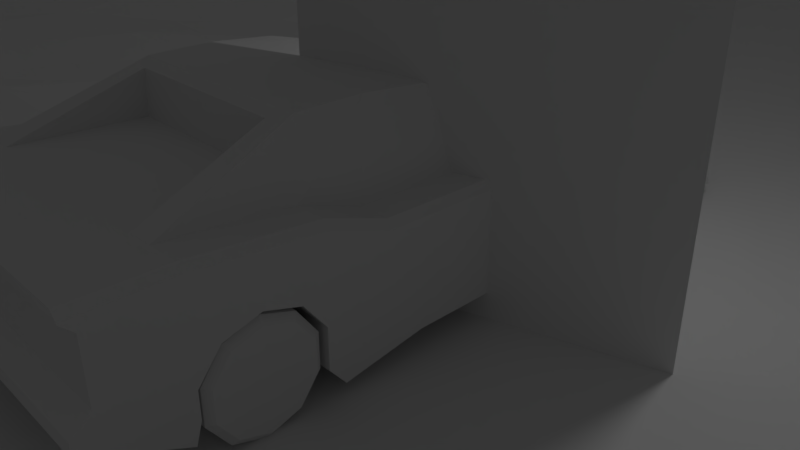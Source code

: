 # Source: CarTstrs.blend  (saved by Blender 2.79.0; exported with 4.5.12 LTS)
import bpy
from mathutils import Matrix  # noqa: F401  (used for matrix-valued properties, if any)

bpy.ops.wm.read_factory_settings(use_empty=True)
scene = bpy.context.scene
scene.name = 'Scene'

# ---- collections
col_collection_1 = bpy.data.collections.new('Collection 1'); scene.collection.children.link(col_collection_1)
col_collection_10 = bpy.data.collections.new('Collection 10'); scene.collection.children.link(col_collection_10)

# ---- materials (node trees are filled in below, after node groups)
mat_mat_cartstrs = bpy.data.materials.new('mat_CarTstrs')
mat_mat_cartstrs.alpha_threshold = 0.0
mat_mat_cartstrs.use_transparent_shadow = False
mat_mat_cartstrs.roughness = 0.5
mat_mat_cartstrs.line_color = (0.0, 0.0, 0.0, 1.0)
mat_mat_envir = bpy.data.materials.new('mat_Envir')
mat_mat_envir.alpha_threshold = 0.0
mat_mat_envir.use_transparent_shadow = False
mat_mat_envir.roughness = 0.5

# ---- material node trees

# ---- world
world_world = bpy.data.worlds.new('World'); scene.world = world_world
world_world.color = (0.05088, 0.05088, 0.05088)
world_world.use_sun_shadow = False
world_world.sun_shadow_jitter_overblur = 0.0
world_world.cycles.sampling_method = 'MANUAL'

# ---- cameras
cam_camera = bpy.data.cameras.new('Camera')
cam_camera.clip_end = 100.0
cam_camera.lens = 35.0
cam_camera.sensor_width = 32.0
cam_camera.sensor_height = 18.0
cam_camera.ortho_scale = 7.314
cam_camera.dof.focus_distance = 0.0
cam_camera.dof.aperture_fstop = 128.0

# ---- lights
light_lamp = bpy.data.lights.new('Lamp', 'POINT')
light_lamp.transmission_factor = 0.0
light_lamp.cutoff_distance = 30.0
light_lamp.energy = 100.0
light_lamp.shadow_buffer_clip_start = 1.001
light_lamp.shadow_soft_size = 0.1
light_lamp.shadow_maximum_resolution = 0.006
light_lamp.use_absolute_resolution = True

# ---- meshes
me_cube = bpy.data.meshes.new('Cube')
me_cube.from_pydata([(2.078, 2.497, -0.3459), (1.621, -2.327, -0.6852), (1.621, -1.496, 0.1265), (1.621, -2.248, 0.3751), (1.621, 1.384, -0.6852), (1.621, 1.647, -0.3459), (1.621, -3.015, -0.2164), (1.621, -2.59, -0.3459), (2.078, 2.072, -0.2164), (2.078, 1.647, -0.3459), (2.078, 1.384, -0.6852), (2.078, 1.384, -1.104), (2.078, 2.76, -1.104), (2.078, 2.76, -0.6852), (2.078, 2.96, -1.341), (2.078, -3.776, -1.238), (2.078, 1.25, -1.311), (2.078, 0.5832, -1.226), (2.078, -1.096, -1.244), (2.078, -2.127, -1.414), (2.078, -3.703, -0.9953), (2.078, -3.703, -0.6852), (2.078, -3.441, -0.3459), (2.078, -3.015, -0.2164), (2.078, -2.59, -0.3459), (2.078, -2.327, -0.6852), (2.078, -2.327, -1.171), (2.078, -4.292, -0.9953), (2.078, -4.661, -0.9832), (2.078, -4.807, -0.7588), (2.078, -4.801, -0.6012), (2.078, -4.589, -0.4011), (2.078, -4.589, 0.2781), (2.078, -4.716, 0.3993), (2.078, 4.628, -0.4799), (2.078, 4.634, -1.147), (2.078, 4.737, -1.359), (2.078, -1.642, -1.013), (2.078, -1.042, -1.037), (2.078, 0.5954, -1.043), (2.078, 1.117, -0.7343), (2.078, 3.791, -0.4875), (2.078, 3.837, -1.129), (2.078, 4.631, -0.8147), (2.078, 3.814, -0.8125), (1.621, 1.384, -1.104), (1.621, 0.3108, 0.1083), (1.621, -3.703, -0.6852), (1.621, -3.703, -0.9953), (1.621, 2.76, -1.104), (1.621, 2.76, -0.6852), (1.621, 1.358, 0.2511), (1.621, -1.096, -1.244), (1.621, -2.127, -1.414), (1.621, 2.497, -0.3459), (1.621, 2.288, 0.175), (1.621, -3.776, -1.238), (1.621, -4.292, -0.9953), (1.621, 2.96, -1.341), (1.621, 3.664, -0.06757), (1.621, -4.661, -0.9832), (1.621, 1.25, -1.311), (1.621, 4.495, -0.3526), (1.621, -4.807, -0.7588), (1.621, 0.5832, -1.226), (1.621, 4.628, -0.4799), (1.621, -4.801, -0.6012), (1.621, -2.327, -1.171), (1.621, -4.589, -0.4011), (1.621, 4.631, -0.8147), (1.621, -4.589, 0.2781), (1.621, -3.441, -0.3459), (1.621, 4.634, -1.147), (1.621, 4.737, -1.359), (1.621, -4.716, 0.3993), (1.621, -4.716, 0.5024), (1.621, 2.072, -0.2164), (1.621, -3.728, 0.5024), (1.323, -2.026, 1.13), (1.323, -1.195, 1.133), (1.323, -0.3727, 1.058), (1.109, -2.198, 1.066), (1.17, -2.198, 0.5027), (1.3, -3.728, 0.5024), (1.907, 4.528, -0.8147), (1.573, 4.528, -0.8147), (1.907, 4.53, -1.147), (1.573, 4.53, -1.147), (0.8103, 0.5832, -1.226), (0.8103, 2.96, -1.341), (0.8103, -3.776, -1.238), (0.8103, -1.096, -1.244), (0.8103, 2.76, -1.104), (0.8103, -3.703, -0.6852), (0.8103, -2.327, -0.6852), (0.8103, 1.647, -0.3459), (0.8103, -2.59, -0.3459), (0.8103, -3.015, -0.2164), (0.8103, 1.384, -0.6852), (0.8103, 1.384, -1.104), (0.8103, -3.703, -0.9953), (0.8103, 2.76, -0.6852), (0.8103, 1.717, 0.2511), (0.8103, -2.127, -1.414), (0.8103, 2.497, -0.3459), (0.8103, 2.288, 0.175), (0.8103, -4.292, -0.9953), (0.8103, 3.664, -0.06757), (0.8103, -4.661, -0.9832), (0.8103, 1.25, -1.311), (0.8103, 4.495, -0.3526), (0.8103, -4.807, -0.7588), (0.8103, 4.628, -0.4799), (0.8103, -4.801, -0.6012), (0.8103, -2.327, -1.171), (0.8103, -4.589, -0.4011), (0.8103, 4.631, -0.8147), (0.8103, -4.589, 0.2781), (0.8103, 4.737, -1.359), (0.8103, -4.716, 0.3993), (0.8103, -4.716, 0.5024), (0.8103, 2.072, -0.2164), (0.65, -3.728, 0.5024), (0.8103, -3.441, -0.3459), (0.8103, 4.634, -1.147), (0.6613, -2.026, 1.13), (0.6613, -1.195, 1.133), (0.6613, -0.01392, 1.058), (0.5543, -2.198, 1.066), (0.5848, -2.198, 0.5027), (0.7865, 4.528, -0.8147), (0.7865, 4.53, -1.147), (2.078, -4.716, 0.4157), (1.991, -4.716, 0.5024), (2.078, -3.731, 0.4157), (1.991, -3.728, 0.5024), (2.078, -2.288, 0.2915), (1.991, -2.248, 0.3751), (2.078, -1.527, 0.04007), (1.991, -1.496, 0.1265), (2.078, 0.3323, 0.02135), (1.991, 0.3108, 0.1083), (2.078, 1.371, 0.163), (1.991, 1.358, 0.2511), (2.078, 2.242, 0.09174), (1.991, 2.288, 0.175), (2.078, 3.662, -0.1585), (1.991, 3.664, -0.06757), (1.991, 4.495, -0.3526), (2.078, 4.628, -0.4799), (-0.8103, 2.072, -1.104), (0.0, 1.384, -1.104), (0.0, 2.76, -1.104), (0.0, 2.072, -1.104), (0.0, 2.96, -1.341), (0.0, -3.776, -1.238), (0.0, 1.25, -1.311), (0.0, 0.5832, -1.226), (0.0, -1.096, -1.244), (0.0, -2.127, -1.414), (0.0, -3.703, -0.9953), (-0.8103, -3.015, -1.083), (-0.8103, -3.015, -0.6852), (0.0, -3.015, -1.083), (0.0, -2.327, -1.171), (0.0, -4.292, -0.9953), (0.0, -4.661, -0.9832), (0.0, -4.807, -0.7588), (0.0, -4.801, -0.6012), (0.0, -4.589, -0.4011), (0.0, -4.589, 0.2781), (0.0, -4.716, 0.3993), (0.0, -4.716, 0.5024), (0.0, -3.728, 0.5024), (0.0, 1.717, 0.2511), (0.0, 2.288, 0.175), (0.0, 3.664, -0.06757), (0.0, 4.495, -0.3526), (0.0, 4.628, -0.4799), (-2.078, 2.497, -0.3459), (0.0, 4.634, -1.147), (0.0, 4.737, -1.359), (-1.621, -2.327, -0.6852), (-1.621, -1.496, 0.1265), (-1.621, -2.248, 0.3751), (-1.621, 1.384, -0.6852), (-1.621, 1.647, -0.3459), (-1.621, -3.015, -0.2164), (0.0, 4.631, -0.8147), (-1.621, -2.59, -0.3459), (-2.078, 2.072, -0.2164), (-2.078, 1.647, -0.3459), (-2.078, 1.384, -0.6852), (-2.078, 1.384, -1.104), (-2.078, 2.76, -1.104), (-2.078, 2.76, -0.6852), (-2.078, 2.96, -1.341), (-2.078, -3.776, -1.238), (-2.078, 1.25, -1.311), (-2.078, 0.5832, -1.226), (-2.078, -1.096, -1.244), (-2.078, -2.127, -1.414), (-2.078, -3.703, -0.9953), (-2.078, -3.703, -0.6852), (-2.078, -3.441, -0.3459), (-2.078, -3.015, -0.2164), (-2.078, -2.59, -0.3459), (-2.078, -2.327, -0.6852), (-2.078, -2.327, -1.171), (-2.078, -4.292, -0.9953), (-2.078, -4.661, -0.9832), (-2.078, -4.807, -0.7588), (-2.078, -4.801, -0.6012), (-2.078, -4.589, -0.4011), (-2.078, -4.589, 0.2781), (-2.078, -4.716, 0.3993), (-2.078, 4.628, -0.4799), (-2.078, 4.634, -1.147), (-2.078, 4.737, -1.359), (-2.078, -1.642, -1.013), (-2.078, -1.042, -1.037), (-2.078, 0.5954, -1.043), (-2.078, 1.117, -0.7343), (-2.078, 3.791, -0.4875), (-2.078, 3.837, -1.129), (-2.078, 4.631, -0.8147), (-2.078, 3.814, -0.8125), (-1.621, 1.384, -1.104), (-1.621, 0.3108, 0.1083), (-1.621, -3.703, -0.6852), (-1.621, -3.703, -0.9953), (-1.621, 2.76, -1.104), (-1.621, 2.76, -0.6852), (-1.621, 1.358, 0.2511), (-1.621, -1.096, -1.244), (-1.621, -2.127, -1.414), (-1.621, 2.497, -0.3459), (-1.621, 2.288, 0.175), (-1.621, -3.776, -1.238), (-1.621, -4.292, -0.9953), (-1.621, 2.96, -1.341), (-1.621, 3.664, -0.06757), (-1.621, -4.661, -0.9832), (-1.621, 1.25, -1.311), (-1.621, 4.495, -0.3526), (-1.621, -4.807, -0.7588), (-1.621, 0.5832, -1.226), (-1.621, 4.628, -0.4799), (-1.621, -4.801, -0.6012), (-1.621, -2.327, -1.171), (-1.621, -4.589, -0.4011), (-1.621, 4.631, -0.8147), (-1.621, -4.589, 0.2781), (-1.621, -3.441, -0.3459), (-1.621, 4.634, -1.147), (-1.621, 4.737, -1.359), (-1.621, -4.716, 0.3993), (-1.621, -4.716, 0.5024), (-1.621, 2.072, -0.2164), (-1.621, -3.728, 0.5024), (0.0, -2.026, 1.13), (0.0, -1.195, 1.133), (0.0, -0.01392, 1.058), (-1.323, -2.026, 1.13), (-1.323, -1.195, 1.133), (-1.323, -0.3727, 1.058), (0.0, -2.198, 1.066), (-1.109, -2.198, 1.066), (0.0, -2.198, 0.5027), (-1.17, -2.198, 0.5027), (-1.3, -3.728, 0.5024), (-1.907, 4.528, -0.8147), (-1.573, 4.528, -0.8147), (0.0, 4.53, -1.147), (0.0, 4.528, -0.8147), (-1.907, 4.53, -1.147), (-1.573, 4.53, -1.147), (-0.8103, 0.5832, -1.226), (-0.8103, 2.96, -1.341), (-0.8103, -3.776, -1.238), (-0.8103, -1.096, -1.244), (-0.8103, 2.76, -1.104), (-0.8103, -3.703, -0.6852), (-0.8103, -2.327, -0.6852), (-0.8103, 1.647, -0.3459), (-0.8103, -2.59, -0.3459), (-0.8103, -3.015, -0.2164), (-0.8103, 1.384, -0.6852), (-0.8103, 1.384, -1.104), (-0.8103, -3.703, -0.9953), (-0.8103, 2.76, -0.6852), (-0.8103, 1.717, 0.2511), (-0.8103, -2.127, -1.414), (-0.8103, 2.497, -0.3459), (-0.8103, 2.288, 0.175), (-0.8103, -4.292, -0.9953), (-0.8103, 3.664, -0.06757), (-0.8103, -4.661, -0.9832), (-0.8103, 1.25, -1.311), (-0.8103, 4.495, -0.3526), (-0.8103, -4.807, -0.7588), (-0.8103, 4.628, -0.4799), (-0.8103, -4.801, -0.6012), (-0.8103, -2.327, -1.171), (-0.8103, -4.589, -0.4011), (-0.8103, 4.631, -0.8147), (-0.8103, -4.589, 0.2781), (-0.8103, 4.737, -1.359), (-0.8103, -4.716, 0.3993), (-0.8103, -4.716, 0.5024), (-0.8103, 2.072, -0.2164), (-0.65, -3.728, 0.5024), (-0.8103, -3.441, -0.3459), (-0.8103, 4.634, -1.147), (-0.6613, -2.026, 1.13), (-0.6613, -1.195, 1.133), (-0.6613, -0.01392, 1.058), (-0.5543, -2.198, 1.066), (-0.5848, -2.198, 0.5027), (-0.7865, 4.528, -0.8147), (-0.7865, 4.53, -1.147), (-2.078, -4.716, 0.4157), (-1.991, -4.716, 0.5024), (-2.078, -3.731, 0.4157), (-1.991, -3.728, 0.5024), (-2.078, -2.288, 0.2915), (-1.991, -2.248, 0.3751), (-2.078, -1.527, 0.04007), (-1.991, -1.496, 0.1265), (-2.078, 0.3323, 0.02135), (-1.991, 0.3108, 0.1083), (-2.078, 1.371, 0.163), (-1.991, 1.358, 0.2511), (-2.078, 2.242, 0.09174), (-1.991, 2.288, 0.175), (-2.078, 3.662, -0.1585), (-1.991, 3.664, -0.06757), (-1.991, 4.495, -0.3526), (-2.078, 4.628, -0.4799), (-0.8103, 2.072, -0.6852), (-0.8103, 2.072, -0.5515), (0.8103, 2.072, -0.5515), (0.8103, 2.072, -0.6852), (0.8103, 2.072, -1.104), (-0.8103, -3.015, -0.5177), (0.8103, -3.015, -0.5177), (0.8103, -3.015, -0.6852), (0.8103, -3.015, -1.083)], [], [(107, 105, 55, 59), (108, 106, 57, 60), (109, 99, 45, 61), (110, 107, 59, 62), (111, 108, 60, 63), (91, 88, 64, 52), (112, 110, 62, 65), (113, 111, 63, 66), (114, 103, 53, 67), (115, 113, 66, 68), (94, 114, 67, 1), (116, 112, 65, 69), (117, 115, 68, 70), (93, 123, 71, 47), (118, 124, 72, 73), (35, 72, 87, 86), (119, 117, 70, 74), (90, 100, 48, 56), (120, 119, 74, 75), (88, 109, 61, 64), (89, 118, 73, 58), (121, 104, 54, 76), (122, 120, 75, 83), (123, 97, 6, 71), (95, 121, 76, 5), (10, 40, 16, 11), (16, 40, 39, 17), (17, 39, 38, 18), (18, 38, 37, 19), (19, 37, 25, 26), (46, 2, 139, 141), (140, 138, 38, 39), (51, 46, 141, 143), (55, 51, 143, 145), (59, 55, 145, 147), (9, 8, 144, 142), (62, 59, 147, 148), (146, 41, 34, 149), (29, 28, 31, 30), (65, 62, 148, 149, 34), (14, 36, 35, 42), (15, 20, 21, 27), (116, 69, 85, 130), (42, 44, 12, 14), (44, 41, 13, 12), (44, 43, 34, 41), (28, 27, 21, 31), (77, 75, 133, 135), (21, 22, 32, 31), (23, 24, 136, 134), (2, 3, 137, 139), (6, 7, 24, 23), (4, 5, 9, 10), (24, 25, 138, 136), (7, 1, 25, 24), (45, 4, 10, 11), (25, 37, 38, 138), (48, 47, 21, 20), (50, 49, 12, 13), (142, 140, 39, 40), (53, 52, 18, 19), (54, 50, 13, 0), (10, 9, 142, 40), (57, 56, 15, 27), (49, 58, 14, 12), (8, 0, 146, 144), (60, 57, 27, 28), (61, 45, 11, 16), (0, 13, 41, 146), (63, 60, 28, 29), (52, 64, 17, 18), (66, 63, 29, 30), (67, 53, 19, 26), (68, 66, 30, 31), (1, 67, 26, 25), (69, 65, 34, 43), (70, 68, 31, 32), (47, 71, 22, 21), (73, 72, 35, 36), (124, 180, 273, 131), (74, 70, 32, 33), (56, 48, 20, 15), (33, 32, 134, 132), (64, 61, 16, 17), (58, 73, 36, 14), (76, 54, 0, 8), (3, 77, 135, 137), (71, 6, 23, 22), (5, 76, 8, 9), (23, 134, 32, 22), (92, 89, 58, 49), (106, 90, 56, 57), (105, 102, 51, 55), (104, 101, 50, 54), (103, 91, 52, 53), (46, 51, 80), (101, 92, 49, 50), (100, 93, 47, 48), (2, 46, 80, 79), (99, 98, 4, 45), (96, 94, 1, 7), (77, 3, 78), (98, 95, 5, 4), (97, 96, 7, 6), (77, 78, 81, 83), (127, 126, 79, 80), (126, 125, 78, 79), (102, 174, 262, 127), (3, 2, 79, 78), (83, 81, 82), (125, 260, 266, 128), (128, 129, 82, 81), (122, 83, 82, 129), (83, 75, 77), (131, 130, 85, 87), (42, 86, 84, 44), (87, 85, 84, 86), (42, 35, 86), (43, 44, 84), (69, 43, 84, 85), (273, 274, 130, 131), (173, 122, 129, 268), (266, 268, 129, 128), (78, 125, 128, 81), (51, 102, 127, 80), (261, 260, 125, 126), (262, 261, 126, 127), (153, 152, 92, 343), (163, 164, 114, 347), (150, 281, 152, 153), (161, 303, 164, 163), (339, 290, 281, 150), (159, 158, 91, 103), (340, 293, 290, 339), (175, 174, 102, 105), (165, 155, 90, 106), (152, 154, 89, 92), (72, 124, 131, 87), (188, 116, 130, 274), (173, 172, 120, 122), (154, 181, 118, 89), (157, 156, 109, 88), (172, 171, 119, 120), (155, 160, 100, 90), (171, 170, 117, 119), (181, 180, 124, 118), (162, 283, 303, 161), (170, 169, 115, 117), (188, 178, 112, 116), (344, 285, 283, 162), (169, 168, 113, 115), (164, 159, 103, 114), (168, 167, 111, 113), (178, 177, 110, 112), (158, 157, 88, 91), (167, 166, 108, 111), (177, 176, 107, 110), (156, 151, 99, 109), (166, 165, 106, 108), (176, 175, 105, 107), (135, 133, 132, 134), (137, 135, 134, 136), (139, 137, 136, 138), (141, 139, 138, 140), (143, 141, 140, 142), (145, 143, 142, 144), (147, 145, 144, 146), (148, 147, 146, 149), (75, 74, 33, 132, 133), (296, 241, 237, 294), (297, 242, 239, 295), (298, 243, 227, 288), (299, 244, 241, 296), (300, 245, 242, 297), (280, 234, 246, 277), (301, 247, 244, 299), (302, 248, 245, 300), (303, 249, 235, 292), (304, 250, 248, 302), (283, 182, 249, 303), (305, 251, 247, 301), (306, 252, 250, 304), (282, 229, 253, 312), (307, 255, 254, 313), (217, 275, 276, 254), (308, 256, 252, 306), (279, 238, 230, 289), (309, 257, 256, 308), (277, 246, 243, 298), (278, 240, 255, 307), (310, 258, 236, 293), (311, 270, 257, 309), (312, 253, 187, 286), (284, 186, 258, 310), (192, 193, 198, 222), (198, 199, 221, 222), (199, 200, 220, 221), (200, 201, 219, 220), (201, 208, 207, 219), (228, 330, 328, 183), (329, 221, 220, 327), (233, 332, 330, 228), (237, 334, 332, 233), (241, 336, 334, 237), (191, 331, 333, 190), (244, 337, 336, 241), (335, 338, 216, 223), (211, 212, 213, 210), (247, 216, 338, 337, 244), (196, 224, 217, 218), (197, 209, 203, 202), (305, 319, 272, 251), (224, 196, 194, 226), (226, 194, 195, 223), (226, 223, 216, 225), (210, 213, 203, 209), (259, 324, 322, 257), (203, 213, 214, 204), (205, 323, 325, 206), (183, 328, 326, 184), (187, 205, 206, 189), (185, 192, 191, 186), (206, 325, 327, 207), (189, 206, 207, 182), (227, 193, 192, 185), (207, 327, 220, 219), (230, 202, 203, 229), (232, 195, 194, 231), (331, 222, 221, 329), (235, 201, 200, 234), (236, 179, 195, 232), (192, 222, 331, 191), (239, 209, 197, 238), (231, 194, 196, 240), (190, 333, 335, 179), (242, 210, 209, 239), (243, 198, 193, 227), (179, 335, 223, 195), (245, 211, 210, 242), (234, 200, 199, 246), (248, 212, 211, 245), (249, 208, 201, 235), (250, 213, 212, 248), (182, 207, 208, 249), (251, 225, 216, 247), (252, 214, 213, 250), (229, 203, 204, 253), (255, 218, 217, 254), (313, 320, 273, 180), (256, 215, 214, 252), (238, 197, 202, 230), (215, 321, 323, 214), (246, 199, 198, 243), (240, 196, 218, 255), (258, 190, 179, 236), (184, 326, 324, 259), (253, 204, 205, 187), (186, 191, 190, 258), (205, 204, 214, 323), (281, 231, 240, 278), (295, 239, 238, 279), (294, 237, 233, 291), (293, 236, 232, 290), (292, 235, 234, 280), (228, 265, 233), (290, 232, 231, 281), (289, 230, 229, 282), (183, 264, 265, 228), (288, 227, 185, 287), (285, 189, 182, 283), (259, 263, 184), (287, 185, 186, 284), (286, 187, 189, 285), (259, 270, 267, 263), (316, 265, 264, 315), (315, 264, 263, 314), (291, 316, 262, 174), (184, 263, 264, 183), (270, 269, 267), (314, 317, 266, 260), (317, 267, 269, 318), (311, 318, 269, 270), (270, 259, 257), (320, 276, 272, 319), (224, 226, 271, 275), (276, 275, 271, 272), (224, 275, 217), (225, 271, 226), (251, 272, 271, 225), (273, 320, 319, 274), (173, 268, 318, 311), (266, 317, 318, 268), (263, 267, 317, 314), (233, 265, 316, 291), (261, 315, 314, 260), (262, 316, 315, 261), (93, 346, 345, 123), (342, 101, 104, 341), (159, 292, 280, 158), (343, 92, 101, 342), (175, 294, 291, 174), (165, 295, 279, 155), (152, 281, 278, 154), (254, 276, 320, 313), (188, 274, 319, 305), (100, 347, 346, 93), (173, 311, 309, 172), (154, 278, 307, 181), (157, 277, 298, 156), (172, 309, 308, 171), (155, 279, 289, 160), (171, 308, 306, 170), (181, 307, 313, 180), (346, 94, 96, 345), (170, 306, 304, 169), (188, 305, 301, 178), (347, 114, 94, 346), (169, 304, 302, 168), (164, 303, 292, 159), (168, 302, 300, 167), (178, 301, 299, 177), (158, 280, 277, 157), (167, 300, 297, 166), (177, 299, 296, 176), (156, 298, 288, 151), (166, 297, 295, 165), (176, 296, 294, 175), (324, 323, 321, 322), (326, 325, 323, 324), (328, 327, 325, 326), (330, 329, 327, 328), (332, 331, 329, 330), (334, 333, 331, 332), (336, 335, 333, 334), (337, 338, 335, 336), (257, 322, 321, 215, 256), (99, 343, 342, 98), (98, 342, 341, 95), (284, 310, 293, 340), (284, 340, 339, 287), (287, 339, 150, 288), (288, 150, 153, 151), (151, 153, 343, 99), (95, 341, 104, 121), (312, 344, 162, 282), (282, 162, 161, 289), (289, 161, 163, 160), (160, 163, 347, 100), (345, 96, 97, 123), (344, 312, 286, 285)])
_uv = me_cube.uv_layers.new(name='UVMap')
_uv.uv.foreach_set('vector', [0.7161, 0.5285, 0.7161, 0.7213, 0.6345, 0.7213, 0.6346, 0.5285, 0.8643, 0.9382, 0.8678, 0.9382, 0.8678, 0.9654, 0.8643, 0.9654, 0.9335, 0.9382, 0.9358, 0.9382, 0.9358, 0.9654, 0.9335, 0.9654, 0.7161, 0.4073, 0.7161, 0.5285, 0.6346, 0.5285, 0.6346, 0.4073, 0.2907, 0.3205, 0.2907, 0.2925, 0.373, 0.2925, 0.373, 0.3205, 0.9116, 0.9382, 0.9272, 0.9382, 0.9272, 0.9654, 0.9116, 0.9654, 0.7161, 0.3819, 0.7161, 0.4073, 0.6346, 0.4073, 0.6346, 0.3819, 0.2907, 0.3401, 0.2907, 0.3205, 0.373, 0.3205, 0.373, 0.3401, 0.899, 0.9382, 0.9019, 0.9382, 0.9019, 0.9654, 0.899, 0.9654, 0.2907, 0.3827, 0.2907, 0.3484, 0.373, 0.3484, 0.373, 0.3827, 0.8945, 0.9382, 0.899, 0.9382, 0.899, 0.9654, 0.8945, 0.9654, 0.7074, 0.3439, 0.7074, 0.372, 0.6258, 0.372, 0.6258, 0.3439, 0.2907, 0.4563, 0.2907, 0.3874, 0.373, 0.3874, 0.373, 0.4563, 0.8783, 0.9382, 0.8823, 0.9382, 0.8823, 0.9654, 0.8783, 0.9654, 0.7041, 0.2359, 0.7041, 0.2771, 0.6269, 0.2771, 0.6269, 0.2359, 0.9972, 0.9971, 0.969, 0.9971, 0.9661, 0.9907, 0.9867, 0.9907, 0.2907, 0.4679, 0.2907, 0.4563, 0.373, 0.4563, 0.373, 0.4679, 0.873, 0.9382, 0.8754, 0.9382, 0.8754, 0.9654, 0.873, 0.9654, 0.2907, 0.4846, 0.2907, 0.4679, 0.373, 0.4679, 0.373, 0.4846, 0.9272, 0.9382, 0.9335, 0.9382, 0.9335, 0.9654, 0.9272, 0.9654, 0.9627, 0.9382, 0.9792, 0.9382, 0.9792, 0.9654, 0.9627, 0.9654, 0.9478, 0.9382, 0.9519, 0.9382, 0.9519, 0.9654, 0.9478, 0.9654, 0.288, 0.5405, 0.3072, 0.4748, 0.3819, 0.4748, 0.3658, 0.5405, 0.8823, 0.9382, 0.8864, 0.9382, 0.8864, 0.9654, 0.8823, 0.9654, 0.9436, 0.9382, 0.9478, 0.9382, 0.9478, 0.9654, 0.9436, 0.9654, 0.6391, 0.09418, 0.6111, 0.0893, 0.6243, 0.03208, 0.6391, 0.05255, 0.6243, 0.03208, 0.6111, 0.0893, 0.5593, 0.05864, 0.5581, 0.04049, 0.5581, 0.04049, 0.5593, 0.05864, 0.3967, 0.05921, 0.3913, 0.03864, 0.3913, 0.03864, 0.3967, 0.05921, 0.3371, 0.0616, 0.289, 0.02176, 0.289, 0.02176, 0.3371, 0.0616, 0.2681, 0.0936, 0.2681, 0.04535, 0.5485, 0.171, 0.345, 0.1725, 0.3426, 0.1605, 0.546, 0.159, 0.5331, 0.1629, 0.3485, 0.1636, 0.3967, 0.05921, 0.5593, 0.05864, 0.6408, 0.1703, 0.5485, 0.171, 0.546, 0.159, 0.6383, 0.1583, 0.6345, 0.7213, 0.6345, 0.85, 0.5854, 0.85, 0.5855, 0.7213, 0.6346, 0.5285, 0.6345, 0.7213, 0.5855, 0.7213, 0.5855, 0.5285, 0.6652, 0.1279, 0.7054, 0.1398, 0.7226, 0.1711, 0.6366, 0.1784, 0.6346, 0.4073, 0.6346, 0.5285, 0.5855, 0.5285, 0.5855, 0.4073, 0.8638, 0.1465, 0.8766, 0.1139, 0.9597, 0.1146, 0.9597, 0.1146, 0.02289, 0.08672, 0.03735, 0.06444, 0.04456, 0.1222, 0.02349, 0.1024, 0.6346, 0.3819, 0.6346, 0.4073, 0.5855, 0.4073, 0.5792, 0.3819, 0.5792, 0.3819, 0.7941, 0.02911, 0.9706, 0.02735, 0.9603, 0.04448, 0.8811, 0.04625, 0.1198, 0.03869, 0.1271, 0.06277, 0.1295, 0.09357, 0.07407, 0.06325, 0.763, 0.9117, 0.8179, 0.9117, 0.8146, 0.9187, 0.7614, 0.9187, 0.8811, 0.04625, 0.8789, 0.0816, 0.7742, 0.05258, 0.7941, 0.02911, 0.8789, 0.0816, 0.8766, 0.1139, 0.7742, 0.09422, 0.7742, 0.05258, 0.8789, 0.0816, 0.96, 0.0814, 0.9597, 0.1146, 0.8766, 0.1139, 0.03735, 0.06444, 0.07407, 0.06325, 0.1295, 0.09357, 0.04456, 0.1222, 0.3819, 0.5405, 0.3819, 0.4748, 0.411, 0.4748, 0.411, 0.5405, 0.1295, 0.09357, 0.1571, 0.1273, 0.04454, 0.1897, 0.04456, 0.1222, 0.2008, 0.1406, 0.242, 0.1273, 0.2729, 0.191, 0.1297, 0.2034, 0.345, 0.1725, 0.2759, 0.173, 0.2734, 0.1611, 0.3426, 0.1605, 0.8864, 0.9654, 0.8905, 0.9654, 0.8905, 0.9807, 0.8864, 0.9807, 0.9397, 0.9654, 0.9436, 0.9654, 0.9436, 0.9807, 0.9397, 0.9807, 0.242, 0.1273, 0.2681, 0.0936, 0.3484, 0.1634, 0.2729, 0.191, 0.8905, 0.9654, 0.8945, 0.9654, 0.8945, 0.9807, 0.8905, 0.9807, 0.9358, 0.9654, 0.9397, 0.9654, 0.9397, 0.9807, 0.9358, 0.9807, 0.2681, 0.0936, 0.3371, 0.0616, 0.3967, 0.05921, 0.3484, 0.1636, 0.8754, 0.9654, 0.8783, 0.9654, 0.8783, 0.9807, 0.8754, 0.9807, 0.9559, 0.9654, 0.9598, 0.9654, 0.9598, 0.9807, 0.9559, 0.9807, 0.6363, 0.1784, 0.5331, 0.1629, 0.5593, 0.05864, 0.6111, 0.0893, 0.9019, 0.9654, 0.9116, 0.9654, 0.9116, 0.9807, 0.9019, 0.9807, 0.9519, 0.9654, 0.9559, 0.9654, 0.9559, 0.9807, 0.9519, 0.9807, 0.6391, 0.09418, 0.6652, 0.1279, 0.6364, 0.1784, 0.6111, 0.0893, 0.8678, 0.9654, 0.873, 0.9654, 0.873, 0.9807, 0.8678, 0.9807, 0.9598, 0.9654, 0.9627, 0.9654, 0.9627, 0.9807, 0.9598, 0.9807, 0.7054, 0.1398, 0.7481, 0.1279, 0.8638, 0.1466, 0.7226, 0.1711, 0.8643, 0.9654, 0.8678, 0.9654, 0.8678, 0.9807, 0.8643, 0.9807, 0.9335, 0.9654, 0.9358, 0.9654, 0.9358, 0.9807, 0.9335, 0.9807, 0.7481, 0.1279, 0.7742, 0.09422, 0.8766, 0.1139, 0.8638, 0.1465, 0.373, 0.3205, 0.373, 0.2925, 0.4194, 0.2925, 0.4194, 0.3205, 0.9116, 0.9654, 0.9272, 0.9654, 0.9272, 0.9807, 0.9116, 0.9807, 0.373, 0.3401, 0.373, 0.3205, 0.4194, 0.3205, 0.4194, 0.3401, 0.899, 0.9654, 0.9019, 0.9654, 0.9019, 0.9807, 0.899, 0.9807, 0.373, 0.3827, 0.373, 0.3484, 0.4194, 0.3484, 0.4194, 0.3827, 0.8945, 0.9654, 0.899, 0.9654, 0.899, 0.9807, 0.8945, 0.9807, 0.6258, 0.3439, 0.6258, 0.372, 0.5798, 0.372, 0.5798, 0.3439, 0.373, 0.4563, 0.373, 0.3874, 0.4194, 0.3874, 0.4194, 0.4563, 0.8783, 0.9654, 0.8823, 0.9654, 0.8823, 0.9807, 0.8783, 0.9807, 0.6269, 0.2359, 0.6269, 0.2771, 0.5834, 0.2771, 0.5834, 0.2359, 0.919, 0.9971, 0.869, 0.9971, 0.869, 0.9907, 0.9175, 0.9907, 0.373, 0.4679, 0.373, 0.4563, 0.4194, 0.4563, 0.4194, 0.4679, 0.873, 0.9654, 0.8754, 0.9654, 0.8754, 0.9807, 0.873, 0.9807, 0.03189, 0.2017, 0.04454, 0.1897, 0.1297, 0.2034, 0.03189, 0.2033, 0.9272, 0.9654, 0.9335, 0.9654, 0.9335, 0.9807, 0.9272, 0.9807, 0.9627, 0.9654, 0.9792, 0.9654, 0.9792, 0.9807, 0.9627, 0.9807, 0.9478, 0.9654, 0.9519, 0.9654, 0.9519, 0.9807, 0.9478, 0.9807, 0.3819, 0.7272, 0.3819, 0.5405, 0.411, 0.5405, 0.411, 0.7272, 0.8823, 0.9654, 0.8864, 0.9654, 0.8864, 0.9807, 0.8823, 0.9807, 0.9436, 0.9654, 0.9478, 0.9654, 0.9478, 0.9807, 0.9436, 0.9807, 0.2008, 0.1406, 0.1296, 0.2033, 0.04454, 0.1897, 0.1571, 0.1273, 0.9598, 0.9382, 0.9627, 0.9382, 0.9627, 0.9654, 0.9598, 0.9654, 0.8678, 0.9382, 0.873, 0.9382, 0.873, 0.9654, 0.8678, 0.9654, 0.7161, 0.7213, 0.7161, 0.8007, 0.6345, 0.85, 0.6345, 0.7213, 0.9519, 0.9382, 0.9559, 0.9382, 0.9559, 0.9654, 0.9519, 0.9654, 0.9019, 0.9382, 0.9116, 0.9382, 0.9116, 0.9654, 0.9019, 0.9654, 0.5414, 0.1756, 0.646, 0.1906, 0.4731, 0.2678, 0.9559, 0.9382, 0.9598, 0.9382, 0.9598, 0.9654, 0.9559, 0.9654, 0.8754, 0.9382, 0.8783, 0.9382, 0.8783, 0.9654, 0.8754, 0.9654, 0.3611, 0.1769, 0.5414, 0.1756, 0.4731, 0.2678, 0.391, 0.2722, 0.9358, 0.9382, 0.9397, 0.9382, 0.9397, 0.9654, 0.9358, 0.9654, 0.8905, 0.9382, 0.8945, 0.9382, 0.8945, 0.9654, 0.8905, 0.9654, 0.134, 0.2117, 0.272, 0.2006, 0.2944, 0.2718, 0.9397, 0.9382, 0.9436, 0.9382, 0.9436, 0.9654, 0.9397, 0.9654, 0.8864, 0.9382, 0.8905, 0.9382, 0.8905, 0.9654, 0.8864, 0.9654, 0.8276, 0.9114, 0.8179, 0.9701, 0.811, 0.9641, 0.8172, 0.9114, 0.4315, 0.5948, 0.5594, 0.5948, 0.5595, 0.6971, 0.4702, 0.6971, 0.7965, 0.997, 0.7965, 0.9701, 0.8179, 0.9701, 0.8179, 0.997, 0.1084, 0.7536, 0.2119, 0.7536, 0.2119, 0.9751, 0.1275, 0.9751, 0.272, 0.2006, 0.3611, 0.1769, 0.391, 0.2722, 0.2944, 0.2718, 0.8172, 0.9114, 0.811, 0.9641, 0.7947, 0.9557, 0.7965, 0.9701, 0.7752, 0.9701, 0.7752, 0.9641, 0.7931, 0.9641, 0.4527, 0.9187, 0.5444, 0.9194, 0.5444, 0.986, 0.4527, 0.9845, 0.288, 0.5405, 0.3658, 0.5405, 0.3502, 0.7328, 0.2802, 0.7328, 0.3658, 0.5405, 0.3819, 0.4748, 0.3819, 0.5405, 0.7279, 0.3079, 0.7279, 0.3471, 0.6664, 0.3471, 0.6664, 0.3079, 0.5844, 0.3106, 0.6403, 0.3079, 0.6403, 0.3471, 0.5829, 0.348, 0.6664, 0.3079, 0.6664, 0.3471, 0.6403, 0.3471, 0.6403, 0.3079, 0.9972, 0.9479, 0.9972, 0.9971, 0.9867, 0.9907, 0.8488, 0.9117, 0.8488, 0.9671, 0.8372, 0.9187, 0.8179, 0.9117, 0.8488, 0.9117, 0.8372, 0.9187, 0.8146, 0.9187, 0.7894, 0.3079, 0.7894, 0.3471, 0.7279, 0.3471, 0.7279, 0.3079, 0.2101, 0.5405, 0.288, 0.5405, 0.2802, 0.7328, 0.2101, 0.7328, 0.4527, 0.8528, 0.5444, 0.8528, 0.5444, 0.9194, 0.4527, 0.9187, 0.8179, 0.9701, 0.7965, 0.9701, 0.7931, 0.9641, 0.811, 0.9641, 0.003218, 0.7728, 0.1084, 0.7536, 0.1275, 0.9751, 0.04092, 0.9944, 0.7751, 0.997, 0.7752, 0.9701, 0.7965, 0.9701, 0.7965, 0.997, 0.4315, 0.4926, 0.5594, 0.4926, 0.5594, 0.5948, 0.4315, 0.5948, 0.9598, 0.9246, 0.9598, 0.9382, 0.9358, 0.9382, 0.9358, 0.9246, 0.899, 0.9246, 0.899, 0.9382, 0.8754, 0.9382, 0.8754, 0.9246, 0.9598, 0.9246, 0.9598, 0.911, 0.9358, 0.911, 0.9358, 0.9246, 0.899, 0.9246, 0.899, 0.911, 0.8754, 0.911, 0.8754, 0.9246, 0.9578, 0.9382, 0.9598, 0.9382, 0.9358, 0.9382, 0.9377, 0.9382, 0.9019, 0.911, 0.9116, 0.911, 0.9116, 0.9382, 0.9019, 0.9382, 0.9539, 0.9382, 0.9559, 0.9382, 0.9397, 0.9382, 0.9417, 0.9382, 0.7878, 0.7213, 0.7878, 0.8007, 0.7161, 0.8007, 0.7161, 0.7213, 0.8678, 0.911, 0.873, 0.911, 0.873, 0.9382, 0.8678, 0.9382, 0.9598, 0.911, 0.9627, 0.911, 0.9627, 0.9382, 0.9598, 0.9382, 0.969, 0.9971, 0.919, 0.9971, 0.9175, 0.9907, 0.9661, 0.9907, 0.7081, 0.9117, 0.763, 0.9117, 0.7614, 0.9187, 0.7081, 0.9187, 0.2101, 0.5405, 0.2101, 0.4748, 0.3072, 0.4748, 0.288, 0.5405, 0.9627, 0.911, 0.9792, 0.911, 0.9792, 0.9382, 0.9627, 0.9382, 0.9272, 0.911, 0.9335, 0.911, 0.9335, 0.9382, 0.9272, 0.9382, 0.2085, 0.4846, 0.2085, 0.4679, 0.2907, 0.4679, 0.2907, 0.4846, 0.873, 0.911, 0.8754, 0.911, 0.8754, 0.9382, 0.873, 0.9382, 0.2085, 0.4679, 0.2085, 0.4563, 0.2907, 0.4563, 0.2907, 0.4679, 0.7812, 0.2359, 0.7812, 0.2771, 0.7041, 0.2771, 0.7041, 0.2359, 0.8968, 0.9382, 0.899, 0.9382, 0.8754, 0.9382, 0.8768, 0.9382, 0.2085, 0.4563, 0.2085, 0.3874, 0.2907, 0.3874, 0.2907, 0.4563, 0.789, 0.3439, 0.789, 0.372, 0.7074, 0.372, 0.7074, 0.3439, 0.8925, 0.9382, 0.8945, 0.9382, 0.8783, 0.9382, 0.8803, 0.9382, 0.2085, 0.3827, 0.2085, 0.3484, 0.2907, 0.3484, 0.2907, 0.3827, 0.899, 0.911, 0.9019, 0.911, 0.9019, 0.9382, 0.899, 0.9382, 0.2085, 0.3401, 0.2085, 0.3205, 0.2907, 0.3205, 0.2907, 0.3401, 0.7878, 0.3819, 0.7878, 0.4073, 0.7161, 0.4073, 0.7161, 0.3819, 0.9116, 0.911, 0.9272, 0.911, 0.9272, 0.9382, 0.9116, 0.9382, 0.2085, 0.3205, 0.2085, 0.2925, 0.2907, 0.2925, 0.2907, 0.3205, 0.7878, 0.4073, 0.7878, 0.5285, 0.7161, 0.5285, 0.7161, 0.4073, 0.9335, 0.911, 0.9358, 0.911, 0.9358, 0.9382, 0.9335, 0.9382, 0.8643, 0.911, 0.8678, 0.911, 0.8678, 0.9382, 0.8643, 0.9382, 0.7878, 0.5285, 0.7878, 0.7213, 0.7161, 0.7213, 0.7161, 0.5285, 0.411, 0.5405, 0.411, 0.4748, 0.4179, 0.4748, 0.4179, 0.5402, 0.411, 0.7272, 0.411, 0.5405, 0.4179, 0.541, 0.4179, 0.7231, 0.3426, 0.1605, 0.2734, 0.1611, 0.2728, 0.1583, 0.3418, 0.1577, 0.546, 0.159, 0.3426, 0.1605, 0.342, 0.1577, 0.5454, 0.1562, 0.6383, 0.1583, 0.546, 0.159, 0.5462, 0.1562, 0.6377, 0.1555, 0.5933, 0.7213, 0.5932, 0.85, 0.5836, 0.8472, 0.5836, 0.7267, 0.5918, 0.6175, 0.5918, 0.7232, 0.5821, 0.7232, 0.5822, 0.6175, 0.5918, 0.5511, 0.5918, 0.6175, 0.5822, 0.6154, 0.5822, 0.5511, 0.373, 0.4846, 0.373, 0.4679, 0.4194, 0.4679, 0.4194, 0.4706, 0.4106, 0.4846, 0.8618, 0.5285, 0.9434, 0.5285, 0.9434, 0.7213, 0.8618, 0.7213, 0.8643, 0.9382, 0.8643, 0.9654, 0.8678, 0.9654, 0.8678, 0.9382, 0.9335, 0.9382, 0.9335, 0.9654, 0.9358, 0.9654, 0.9358, 0.9382, 0.8618, 0.4073, 0.9433, 0.4073, 0.9434, 0.5285, 0.8618, 0.5285, 0.1313, 0.3205, 0.04903, 0.3205, 0.04903, 0.2925, 0.1313, 0.2925, 0.9116, 0.9382, 0.9116, 0.9654, 0.9272, 0.9654, 0.9272, 0.9382, 0.8618, 0.3819, 0.9433, 0.3819, 0.9433, 0.4073, 0.8618, 0.4073, 0.1313, 0.3401, 0.04903, 0.3401, 0.04903, 0.3205, 0.1313, 0.3205, 0.899, 0.9382, 0.899, 0.9654, 0.9019, 0.9654, 0.9019, 0.9382, 0.2907, 0.3827, 0.373, 0.3827, 0.373, 0.3484, 0.2907, 0.3484, 0.8945, 0.9382, 0.8945, 0.9654, 0.899, 0.9654, 0.899, 0.9382, 0.7074, 0.3439, 0.6258, 0.3439, 0.6258, 0.372, 0.7074, 0.372, 0.2907, 0.4563, 0.373, 0.4563, 0.373, 0.3874, 0.2907, 0.3874, 0.8783, 0.9382, 0.8783, 0.9654, 0.8823, 0.9654, 0.8823, 0.9382, 0.7041, 0.2359, 0.6269, 0.2359, 0.6269, 0.2771, 0.7041, 0.2771, 0.9972, 0.9971, 0.9867, 0.9907, 0.9661, 0.9907, 0.969, 0.9971, 0.2907, 0.4679, 0.373, 0.4679, 0.373, 0.4563, 0.2907, 0.4563, 0.873, 0.9382, 0.873, 0.9654, 0.8754, 0.9654, 0.8754, 0.9382, 0.2907, 0.4846, 0.373, 0.4846, 0.373, 0.4679, 0.2907, 0.4679, 0.9272, 0.9382, 0.9272, 0.9654, 0.9335, 0.9654, 0.9335, 0.9382, 0.9627, 0.9382, 0.9627, 0.9654, 0.9792, 0.9654, 0.9792, 0.9382, 0.9478, 0.9382, 0.9478, 0.9654, 0.9519, 0.9654, 0.9519, 0.9382, 0.288, 0.5405, 0.3658, 0.5405, 0.3819, 0.4748, 0.3072, 0.4748, 0.8823, 0.9382, 0.8823, 0.9654, 0.8864, 0.9654, 0.8864, 0.9382, 0.9436, 0.9382, 0.9436, 0.9654, 0.9478, 0.9654, 0.9478, 0.9382, 0.6391, 0.09418, 0.6391, 0.05255, 0.6243, 0.03208, 0.6111, 0.0893, 0.6243, 0.03208, 0.5581, 0.04049, 0.5593, 0.05864, 0.6111, 0.0893, 0.5581, 0.04049, 0.3913, 0.03864, 0.3967, 0.05921, 0.5593, 0.05864, 0.3913, 0.03864, 0.289, 0.02176, 0.3371, 0.0616, 0.3967, 0.05921, 0.289, 0.02176, 0.2681, 0.04535, 0.2681, 0.0936, 0.3371, 0.0616, 0.5485, 0.171, 0.546, 0.159, 0.3426, 0.1605, 0.345, 0.1725, 0.5331, 0.1629, 0.5593, 0.05864, 0.3967, 0.05921, 0.3485, 0.1636, 0.6408, 0.1703, 0.6383, 0.1583, 0.546, 0.159, 0.5485, 0.171, 0.9434, 0.7213, 0.9924, 0.7213, 0.9925, 0.85, 0.9434, 0.85, 0.9434, 0.5285, 0.9924, 0.5285, 0.9924, 0.7213, 0.9434, 0.7213, 0.6652, 0.1279, 0.6366, 0.1784, 0.7226, 0.1711, 0.7054, 0.1398, 0.9433, 0.4073, 0.9924, 0.4073, 0.9924, 0.5285, 0.9434, 0.5285, 0.8638, 0.1465, 0.9597, 0.1146, 0.9597, 0.1146, 0.8766, 0.1139, 0.02289, 0.08672, 0.02349, 0.1024, 0.04456, 0.1222, 0.03735, 0.06444, 0.9433, 0.3819, 0.9987, 0.3819, 0.9987, 0.3819, 0.9924, 0.4073, 0.9433, 0.4073, 0.7941, 0.02911, 0.8811, 0.04625, 0.9603, 0.04448, 0.9706, 0.02735, 0.1198, 0.03869, 0.07407, 0.06325, 0.1295, 0.09357, 0.1271, 0.06277, 0.763, 0.9117, 0.7614, 0.9187, 0.8146, 0.9187, 0.8179, 0.9117, 0.8811, 0.04625, 0.7941, 0.02911, 0.7742, 0.05258, 0.8789, 0.0816, 0.8789, 0.0816, 0.7742, 0.05258, 0.7742, 0.09422, 0.8766, 0.1139, 0.8789, 0.0816, 0.8766, 0.1139, 0.9597, 0.1146, 0.96, 0.0814, 0.03735, 0.06444, 0.04456, 0.1222, 0.1295, 0.09357, 0.07407, 0.06325, 0.3819, 0.5405, 0.411, 0.5405, 0.411, 0.4748, 0.3819, 0.4748, 0.1295, 0.09357, 0.04456, 0.1222, 0.04454, 0.1897, 0.1571, 0.1273, 0.2008, 0.1406, 0.1297, 0.2034, 0.2729, 0.191, 0.242, 0.1273, 0.345, 0.1725, 0.3426, 0.1605, 0.2734, 0.1611, 0.2759, 0.173, 0.8864, 0.9654, 0.8864, 0.9807, 0.8905, 0.9807, 0.8905, 0.9654, 0.9397, 0.9654, 0.9397, 0.9807, 0.9436, 0.9807, 0.9436, 0.9654, 0.242, 0.1273, 0.2729, 0.191, 0.3484, 0.1634, 0.2681, 0.0936, 0.8905, 0.9654, 0.8905, 0.9807, 0.8945, 0.9807, 0.8945, 0.9654, 0.9358, 0.9654, 0.9358, 0.9807, 0.9397, 0.9807, 0.9397, 0.9654, 0.2681, 0.0936, 0.3484, 0.1636, 0.3967, 0.05921, 0.3371, 0.0616, 0.8754, 0.9654, 0.8754, 0.9807, 0.8783, 0.9807, 0.8783, 0.9654, 0.9559, 0.9654, 0.9559, 0.9807, 0.9598, 0.9807, 0.9598, 0.9654, 0.6363, 0.1784, 0.6111, 0.0893, 0.5593, 0.05864, 0.5331, 0.1629, 0.9019, 0.9654, 0.9019, 0.9807, 0.9116, 0.9807, 0.9116, 0.9654, 0.9519, 0.9654, 0.9519, 0.9807, 0.9559, 0.9807, 0.9559, 0.9654, 0.6391, 0.09418, 0.6111, 0.0893, 0.6364, 0.1784, 0.6652, 0.1279, 0.8678, 0.9654, 0.8678, 0.9807, 0.873, 0.9807, 0.873, 0.9654, 0.9598, 0.9654, 0.9598, 0.9807, 0.9627, 0.9807, 0.9627, 0.9654, 0.7054, 0.1398, 0.7226, 0.1711, 0.8638, 0.1466, 0.7481, 0.1279, 0.8643, 0.9654, 0.8643, 0.9807, 0.8678, 0.9807, 0.8678, 0.9654, 0.9335, 0.9654, 0.9335, 0.9807, 0.9358, 0.9807, 0.9358, 0.9654, 0.7481, 0.1279, 0.8638, 0.1465, 0.8766, 0.1139, 0.7742, 0.09422, 0.04903, 0.3205, 0.002622, 0.3205, 0.002622, 0.2925, 0.04903, 0.2925, 0.9116, 0.9654, 0.9116, 0.9807, 0.9272, 0.9807, 0.9272, 0.9654, 0.04903, 0.3401, 0.002622, 0.3401, 0.002622, 0.3205, 0.04903, 0.3205, 0.899, 0.9654, 0.899, 0.9807, 0.9019, 0.9807, 0.9019, 0.9654, 0.373, 0.3827, 0.4194, 0.3827, 0.4194, 0.3484, 0.373, 0.3484, 0.8945, 0.9654, 0.8945, 0.9807, 0.899, 0.9807, 0.899, 0.9654, 0.6258, 0.3439, 0.5798, 0.3439, 0.5798, 0.372, 0.6258, 0.372, 0.373, 0.4563, 0.4194, 0.4563, 0.4194, 0.3874, 0.373, 0.3874, 0.8783, 0.9654, 0.8783, 0.9807, 0.8823, 0.9807, 0.8823, 0.9654, 0.6269, 0.2359, 0.5834, 0.2359, 0.5834, 0.2771, 0.6269, 0.2771, 0.919, 0.9971, 0.9175, 0.9907, 0.869, 0.9907, 0.869, 0.9971, 0.373, 0.4679, 0.4194, 0.4679, 0.4194, 0.4563, 0.373, 0.4563, 0.873, 0.9654, 0.873, 0.9807, 0.8754, 0.9807, 0.8754, 0.9654, 0.03189, 0.2017, 0.03189, 0.2033, 0.1297, 0.2034, 0.04454, 0.1897, 0.9272, 0.9654, 0.9272, 0.9807, 0.9335, 0.9807, 0.9335, 0.9654, 0.9627, 0.9654, 0.9627, 0.9807, 0.9792, 0.9807, 0.9792, 0.9654, 0.9478, 0.9654, 0.9478, 0.9807, 0.9519, 0.9807, 0.9519, 0.9654, 0.3819, 0.7272, 0.411, 0.7272, 0.411, 0.5405, 0.3819, 0.5405, 0.8823, 0.9654, 0.8823, 0.9807, 0.8864, 0.9807, 0.8864, 0.9654, 0.9436, 0.9654, 0.9436, 0.9807, 0.9478, 0.9807, 0.9478, 0.9654, 0.2008, 0.1406, 0.1571, 0.1273, 0.04454, 0.1897, 0.1296, 0.2033, 0.9598, 0.9382, 0.9598, 0.9654, 0.9627, 0.9654, 0.9627, 0.9382, 0.8678, 0.9382, 0.8678, 0.9654, 0.873, 0.9654, 0.873, 0.9382, 0.8618, 0.7213, 0.9434, 0.7213, 0.9434, 0.85, 0.8618, 0.8007, 0.9519, 0.9382, 0.9519, 0.9654, 0.9559, 0.9654, 0.9559, 0.9382, 0.9019, 0.9382, 0.9019, 0.9654, 0.9116, 0.9654, 0.9116, 0.9382, 0.5414, 0.1756, 0.4731, 0.2678, 0.646, 0.1906, 0.9559, 0.9382, 0.9559, 0.9654, 0.9598, 0.9654, 0.9598, 0.9382, 0.8754, 0.9382, 0.8754, 0.9654, 0.8783, 0.9654, 0.8783, 0.9382, 0.3611, 0.1769, 0.391, 0.2722, 0.4731, 0.2678, 0.5414, 0.1756, 0.9358, 0.9382, 0.9358, 0.9654, 0.9397, 0.9654, 0.9397, 0.9382, 0.8905, 0.9382, 0.8905, 0.9654, 0.8945, 0.9654, 0.8945, 0.9382, 0.1244, 0.2117, 0.2944, 0.2718, 0.272, 0.2006, 0.9397, 0.9382, 0.9397, 0.9654, 0.9436, 0.9654, 0.9436, 0.9382, 0.8864, 0.9382, 0.8864, 0.9654, 0.8905, 0.9654, 0.8905, 0.9382, 0.7227, 0.9114, 0.7331, 0.9114, 0.7393, 0.9641, 0.7324, 0.97, 0.4315, 0.3903, 0.4702, 0.288, 0.5595, 0.288, 0.5594, 0.3903, 0.7537, 0.9969, 0.7323, 0.9969, 0.7324, 0.97, 0.7538, 0.97, 0.3154, 0.7536, 0.2964, 0.9751, 0.2119, 0.9751, 0.2119, 0.7536, 0.272, 0.2006, 0.2944, 0.2718, 0.391, 0.2722, 0.3611, 0.1769, 0.7331, 0.9114, 0.7556, 0.9557, 0.7393, 0.9641, 0.7538, 0.97, 0.7572, 0.9641, 0.7752, 0.9641, 0.7752, 0.9701, 0.4527, 0.787, 0.4527, 0.7212, 0.5444, 0.7197, 0.5444, 0.7863, 0.1343, 0.5405, 0.1421, 0.7328, 0.07208, 0.7328, 0.05646, 0.5405, 0.3658, 0.5405, 0.3819, 0.5405, 0.3819, 0.4748, 0.7279, 0.3079, 0.6664, 0.3079, 0.6664, 0.3471, 0.7279, 0.3471, 0.5844, 0.3106, 0.5829, 0.348, 0.6403, 0.3471, 0.6403, 0.3079, 0.6664, 0.3079, 0.6403, 0.3079, 0.6403, 0.3471, 0.6664, 0.3471, 0.9972, 0.9479, 0.9867, 0.9907, 0.9972, 0.9971, 0.8488, 0.9117, 0.8372, 0.9187, 0.8488, 0.9671, 0.8179, 0.9117, 0.8146, 0.9187, 0.8372, 0.9187, 0.8488, 0.9117, 0.7894, 0.3079, 0.7279, 0.3079, 0.7279, 0.3471, 0.7894, 0.3471, 0.2121, 0.5405, 0.2121, 0.7328, 0.1421, 0.7328, 0.1343, 0.5405, 0.4527, 0.8528, 0.4527, 0.787, 0.5444, 0.7863, 0.5444, 0.8528, 0.7324, 0.97, 0.7393, 0.9641, 0.7572, 0.9641, 0.7538, 0.97, 0.4206, 0.7728, 0.3829, 0.9944, 0.2964, 0.9751, 0.3154, 0.7536, 0.7751, 0.997, 0.7537, 0.9969, 0.7538, 0.97, 0.7752, 0.9701, 0.4315, 0.4926, 0.4315, 0.3903, 0.5594, 0.3903, 0.5594, 0.4926, 0.8945, 0.9382, 0.8925, 0.9382, 0.8803, 0.9382, 0.8783, 0.9382, 0.9539, 0.9382, 0.9519, 0.9382, 0.9436, 0.9382, 0.9417, 0.9382, 0.9019, 0.911, 0.9019, 0.9382, 0.9116, 0.9382, 0.9116, 0.911, 0.9578, 0.9382, 0.9559, 0.9382, 0.9397, 0.9382, 0.9377, 0.9382, 0.7901, 0.7213, 0.8618, 0.7213, 0.8618, 0.8007, 0.7901, 0.8007, 0.8678, 0.911, 0.8678, 0.9382, 0.873, 0.9382, 0.873, 0.911, 0.9598, 0.911, 0.9598, 0.9382, 0.9627, 0.9382, 0.9627, 0.911, 0.969, 0.9971, 0.9661, 0.9907, 0.9175, 0.9907, 0.919, 0.9971, 0.7081, 0.9117, 0.7081, 0.9187, 0.7614, 0.9187, 0.763, 0.9117, 0.899, 0.9382, 0.8968, 0.9382, 0.8768, 0.9382, 0.8754, 0.9382, 0.2101, 0.5405, 0.288, 0.5405, 0.3072, 0.4748, 0.2101, 0.4748, 0.9627, 0.911, 0.9627, 0.9382, 0.9792, 0.9382, 0.9792, 0.911, 0.9272, 0.911, 0.9272, 0.9382, 0.9335, 0.9382, 0.9335, 0.911, 0.2085, 0.4846, 0.2907, 0.4846, 0.2907, 0.4679, 0.2085, 0.4679, 0.873, 0.911, 0.873, 0.9382, 0.8754, 0.9382, 0.8754, 0.911, 0.2085, 0.4679, 0.2907, 0.4679, 0.2907, 0.4563, 0.2085, 0.4563, 0.7812, 0.2359, 0.7041, 0.2359, 0.7041, 0.2771, 0.7812, 0.2771, 0.8925, 0.9382, 0.8905, 0.9382, 0.8823, 0.9382, 0.8803, 0.9382, 0.2085, 0.4563, 0.2907, 0.4563, 0.2907, 0.3874, 0.2085, 0.3874, 0.789, 0.3439, 0.7074, 0.3439, 0.7074, 0.372, 0.789, 0.372, 0.8968, 0.9382, 0.8945, 0.9382, 0.8783, 0.9382, 0.8768, 0.9382, 0.2085, 0.3827, 0.2907, 0.3827, 0.2907, 0.3484, 0.2085, 0.3484, 0.899, 0.911, 0.899, 0.9382, 0.9019, 0.9382, 0.9019, 0.911, 0.2135, 0.3401, 0.1313, 0.3401, 0.1313, 0.3205, 0.2135, 0.3205, 0.7901, 0.3819, 0.8618, 0.3819, 0.8618, 0.4073, 0.7901, 0.4073, 0.9116, 0.911, 0.9116, 0.9382, 0.9272, 0.9382, 0.9272, 0.911, 0.2135, 0.3205, 0.1313, 0.3205, 0.1313, 0.2925, 0.2135, 0.2925, 0.7901, 0.4073, 0.8618, 0.4073, 0.8618, 0.5285, 0.7901, 0.5285, 0.9335, 0.911, 0.9335, 0.9382, 0.9358, 0.9382, 0.9358, 0.911, 0.8643, 0.911, 0.8643, 0.9382, 0.8678, 0.9382, 0.8678, 0.911, 0.7901, 0.5285, 0.8618, 0.5285, 0.8618, 0.7213, 0.7901, 0.7213, 0.411, 0.5405, 0.4179, 0.5402, 0.4179, 0.4748, 0.411, 0.4748, 0.411, 0.7272, 0.4179, 0.7231, 0.4179, 0.541, 0.411, 0.5405, 0.3426, 0.1605, 0.3418, 0.1577, 0.2728, 0.1583, 0.2734, 0.1611, 0.546, 0.159, 0.5454, 0.1562, 0.342, 0.1577, 0.3426, 0.1605, 0.6383, 0.1583, 0.6377, 0.1555, 0.5462, 0.1562, 0.546, 0.159, 0.5933, 0.7213, 0.5836, 0.7267, 0.5836, 0.8472, 0.5932, 0.85, 0.5918, 0.6175, 0.5822, 0.6175, 0.5821, 0.7232, 0.5918, 0.7232, 0.5918, 0.5511, 0.5822, 0.5511, 0.5822, 0.6154, 0.5918, 0.6175, 0.373, 0.4846, 0.4106, 0.4846, 0.4194, 0.4706, 0.4194, 0.4679, 0.373, 0.4679, 0.9598, 0.9382, 0.9578, 0.9382, 0.9377, 0.9382, 0.9358, 0.9382, 0.9559, 0.9382, 0.9539, 0.9382, 0.9417, 0.9382, 0.9397, 0.9382, 0.9436, 0.9382, 0.9478, 0.9382, 0.9519, 0.9382, 0.9539, 0.9382, 0.9519, 0.9382, 0.9539, 0.9382, 0.9417, 0.9382, 0.9436, 0.9382, 0.9559, 0.9382, 0.9578, 0.9382, 0.9377, 0.9382, 0.9397, 0.9382, 0.9598, 0.9382, 0.9598, 0.9246, 0.9358, 0.9246, 0.9358, 0.9382, 0.9598, 0.911, 0.9598, 0.9246, 0.9358, 0.9246, 0.9358, 0.911, 0.9436, 0.9382, 0.9417, 0.9382, 0.9519, 0.9382, 0.9478, 0.9382, 0.8905, 0.9382, 0.8925, 0.9382, 0.8803, 0.9382, 0.8823, 0.9382, 0.8945, 0.9382, 0.8968, 0.9382, 0.8768, 0.9382, 0.8783, 0.9382, 0.899, 0.9382, 0.899, 0.9246, 0.8754, 0.9246, 0.8754, 0.9382, 0.899, 0.911, 0.899, 0.9246, 0.8754, 0.9246, 0.8754, 0.911, 0.8905, 0.9382, 0.8905, 0.9382, 0.8864, 0.9382, 0.8823, 0.9382, 0.8925, 0.9382, 0.8823, 0.9382, 0.8864, 0.9382, 0.8945, 0.9382])
me_cube.materials.append(mat_mat_cartstrs)
me_cube.use_remesh_preserve_volume = False
me_cube.use_remesh_preserve_attributes = False
me_cube.use_mirror_vertex_groups = False
me_cube.update()
me_003 = bpy.data.meshes.new('Плоскость.003')
me_003.from_pydata([(-3.0, -1.0, 8.742e-08), (3.0, -1.0, 8.742e-08), (-3.0, 5.0, 8.742e-08), (3.0, 5.0, 8.742e-08)], [], [(0, 1, 3, 2)])
_uv = me_003.uv_layers.new(name='UVКарта')
_uv.uv.foreach_set('vector', [5.001e-05, 5.001e-05, 0.4931, 4.932e-05, 0.4931, 0.4931, 4.932e-05, 0.4931])
me_003.materials.append(mat_mat_envir)
me_003.use_remesh_preserve_volume = False
me_003.use_remesh_preserve_attributes = False
me_003.use_mirror_vertex_groups = False
me_003.update()
me_002 = bpy.data.meshes.new('Плоскость.002')
me_002.from_pydata([(-2.75, 0.0, 0.0), (1.75, 0.0, 0.0), (-2.75, 0.0, 9.0), (1.75, 0.0, 9.0)], [], [(0, 1, 3, 2)])
_uv = me_002.uv_layers.new(name='UVКарта')
_uv.uv.foreach_set('vector', [0.5366, -0.002438, 0.9896, -0.002438, 0.9896, 0.8774, 0.5366, 0.8774])
me_002.materials.append(mat_mat_envir)
me_002.use_remesh_preserve_volume = False
me_002.use_remesh_preserve_attributes = False
me_002.use_mirror_vertex_groups = False
me_002.update()
me_001 = bpy.data.meshes.new('Плоскость.001')
me_001.from_pydata([(-2.75, 0.0, 0.0), (1.75, 0.0, 0.0), (-2.75, 0.0, 9.0), (1.75, 0.0, 9.0)], [], [(0, 1, 3, 2)])
_uv = me_001.uv_layers.new(name='UVКарта')
_uv.uv.foreach_set('vector', [0.5366, -0.002438, 0.9896, -0.002438, 0.9896, 0.8774, 0.5366, 0.8774])
me_001.materials.append(mat_mat_envir)
me_001.use_remesh_preserve_volume = False
me_001.use_remesh_preserve_attributes = False
me_001.use_mirror_vertex_groups = False
me_001.update()
me_x = bpy.data.meshes.new('Плоскость')
me_x.from_pydata([(-20.0, -20.0, -0.001788), (-18.0, -20.0, 0.08589), (-20.0, -18.0, 0.1316), (-18.0, -18.0, -0.08616), (-16.0, -20.0, -0.03296), (-16.0, -18.0, -0.1543), (-14.0, -20.0, 0.2057), (-14.0, -18.0, -0.2512), (-12.0, -20.0, -0.01205), (-12.0, -18.0, -0.01622), (-10.0, -20.0, -0.2256), (-10.0, -18.0, 0.09126), (-8.0, -20.0, 0.05729), (-8.0, -18.0, -0.08874), (-6.0, -20.0, 0.2404), (-6.0, -18.0, -0.2076), (-4.0, -20.0, 0.005435), (-4.0, -18.0, 0.005435), (-2.0, -20.0, 0.005435), (-2.0, -18.0, 0.005435), (0.0, -20.0, 0.005435), (0.0, -18.0, 0.005435), (-20.0, -16.0, 0.2306), (-18.0, -16.0, -0.01699), (-16.0, -16.0, 0.1793), (-14.0, -16.0, -0.03342), (-12.0, -16.0, -0.3133), (-10.0, -16.0, 0.2903), (-8.0, -16.0, 0.2481), (-6.0, -16.0, 0.1709), (-4.0, -16.0, 0.005435), (-2.0, -16.0, 0.005435), (0.0, -16.0, 0.005435), (-20.0, -14.0, -0.07097), (-18.0, -14.0, -0.09226), (-16.0, -14.0, 0.2424), (-14.0, -14.0, 0.06074), (-12.0, -14.0, -0.1819), (-10.0, -14.0, 0.2597), (-8.0, -14.0, -0.2323), (-6.0, -14.0, 0.1622), (-4.0, -14.0, 0.005435), (-2.0, -14.0, 0.005435), (0.0, -14.0, 0.005435), (-20.0, -12.0, -0.1806), (-18.0, -12.0, 0.1467), (-16.0, -12.0, 0.1353), (-14.0, -12.0, -0.1223), (-12.0, -12.0, -0.1012), (-10.0, -12.0, -0.2645), (-8.0, -12.0, 0.01169), (-6.0, -12.0, -0.1972), (-4.0, -12.0, 0.005435), (-2.0, -12.0, 0.005435), (0.0, -12.0, 0.005435), (-20.0, -10.0, 0.007804), (-18.0, -10.0, 0.02642), (-16.0, -10.0, 0.005309), (-14.0, -10.0, -0.007139), (-12.0, -10.0, 0.0512), (-10.0, -10.0, 0.3648), (-8.0, -10.0, -0.1438), (-6.0, -10.0, -0.1635), (-4.0, -10.0, 0.005435), (-2.0, -10.0, 0.005435), (0.0, -10.0, 0.005435), (-20.0, -8.0, 0.1488), (-18.0, -8.0, -0.3282), (-16.0, -8.0, -0.1261), (-14.0, -8.0, 0.1294), (-12.0, -8.0, 0.005286), (-10.0, -8.0, -0.2777), (-8.0, -8.0, -0.06469), (-6.0, -8.0, -0.1614), (-4.0, -8.0, 0.005435), (-2.0, -8.0, 0.005435), (0.0, -8.0, 0.005435), (-20.0, -6.0, 0.2684), (-18.0, -6.0, -0.1201), (-16.0, -6.0, 0.2156), (-14.0, -6.0, 0.1727), (-12.0, -6.0, -0.215), (-10.0, -6.0, 0.1341), (-8.0, -6.0, -0.08395), (-6.0, -6.0, 0.1078), (-4.0, -6.0, 0.005435), (-2.0, -6.0, 0.005435), (0.0, -6.0, 0.005435), (-20.0, -4.0, 0.2886), (-18.0, -4.0, 0.2746), (-16.0, -4.0, -0.2082), (-14.0, -4.0, -0.2777), (-12.0, -4.0, -0.1486), (-10.0, -4.0, -0.1614), (-8.0, -4.0, -0.2422), (-6.0, -4.0, 0.2205), (-4.0, -4.0, 0.005435), (-2.0, -4.0, 0.005435), (0.0, -4.0, 0.005435), (-20.0, -2.0, 0.1293), (-18.0, -2.0, 0.1504), (-16.0, -2.0, 0.01807), (-14.0, -2.0, 0.09157), (-12.0, -2.0, -0.0492), (-10.0, -2.0, 0.2205), (-8.0, -2.0, 0.2221), (-6.0, -2.0, -0.04875), (-4.0, -2.0, 0.005435), (-2.0, -2.0, 0.005435), (0.0, -2.0, 0.005435), (-20.0, 0.0, -0.2205), (-18.0, 0.0, -0.1925), (-16.0, 0.0, 0.08001), (-14.0, 0.0, -0.006356), (-12.0, 0.0, -0.123), (-10.0, 0.0, -0.06524), (-8.0, 0.0, -0.2187), (-6.0, 0.0, 0.1225), (-4.0, 0.0, 0.005435), (-2.0, 0.0, 0.005435), (0.0, 0.0, 0.005435), (-20.0, 2.0, 0.09433), (-18.0, 2.0, -0.00818), (-16.0, 2.0, 0.03536), (-14.0, 2.0, -0.06144), (-12.0, 2.0, 0.2343), (-10.0, 2.0, 0.0258), (-8.0, 2.0, -0.05938), (-6.0, 2.0, -0.0789), (-4.0, 2.0, 0.005435), (-2.0, 2.0, 0.005435), (0.0, 2.0, 0.005435), (-20.0, 4.0, -0.2901), (-18.0, 4.0, 0.1336), (-16.0, 4.0, 0.1681), (-14.0, 4.0, -0.1669), (-12.0, 4.0, -0.2422), (-10.0, 4.0, 0.1518), (-8.0, 4.0, -0.08433), (-6.0, 4.0, 0.04551), (-4.0, 4.0, 0.005435), (-2.0, 4.0, 0.005435), (0.0, 4.0, 0.005435), (-20.0, 6.0, 0.1823), (-18.0, 6.0, -0.2044), (-16.0, 6.0, 0.2065), (-14.0, 6.0, 0.0258), (-12.0, 6.0, -0.1543), (-10.0, 6.0, -0.2512), (-8.0, 6.0, -0.01621), (-6.0, 6.0, 0.2236), (-4.0, 6.0, 0.005435), (-2.0, 6.0, 0.005435), (0.0, 6.0, 0.005435), (-20.0, 8.0, 0.08785), (-18.0, 8.0, 0.04496), (-16.0, 8.0, -0.05508), (-14.0, 8.0, 0.03049), (-12.0, 8.0, 0.2134), (-10.0, 8.0, -0.2924), (-8.0, 8.0, -0.1641), (-6.0, 8.0, 0.02849), (-4.0, 8.0, 0.005435), (-2.0, 8.0, 0.005435), (0.0, 8.0, 0.005435), (-20.0, 10.0, 0.008477), (-18.0, 10.0, -0.09967), (-16.0, 10.0, 0.07945), (-14.0, 10.0, 0.01123), (-12.0, 10.0, -0.01307), (-10.0, 10.0, 0.05408), (-8.0, 10.0, 0.2125), (-6.0, 10.0, -0.2382), (-4.0, 10.0, 0.005435), (-2.0, 10.0, 0.005435), (0.0, 10.0, 0.005435), (-20.0, 12.0, 0.06146), (-18.0, 12.0, -0.06871), (-16.0, 12.0, -0.1806), (-14.0, 12.0, 0.2859), (-12.0, 12.0, -0.1436), (-10.0, 12.0, -0.1222), (-8.0, 12.0, 0.09603), (-6.0, 12.0, -0.2644), (-4.0, 12.0, 0.005435), (-2.0, 12.0, 0.005435), (0.0, 12.0, 0.005435), (-20.0, 14.0, 0.08289), (-18.0, 14.0, 0.01818), (-16.0, 14.0, 0.09261), (-14.0, 14.0, -0.006798), (-12.0, 14.0, 0.07059), (-10.0, 14.0, -0.1591), (-8.0, 14.0, -0.07742), (-6.0, 14.0, -0.05674), (-4.0, 14.0, 0.005435), (-2.0, 14.0, 0.005435), (0.0, 14.0, 0.005435), (-20.0, 16.0, 0.2309), (-18.0, 16.0, 0.1298), (-16.0, 16.0, 0.09982), (-14.0, 16.0, -0.1211), (-12.0, 16.0, 0.29), (-10.0, 16.0, -0.1245), (-8.0, 16.0, -0.05199), (-6.0, 16.0, -0.1316), (-4.0, 16.0, 0.005435), (-2.0, 16.0, 0.005435), (0.0, 16.0, 0.005435), (-20.0, 18.0, 0.2135), (-18.0, 18.0, 0.1528), (-16.0, 18.0, -0.001095), (-14.0, 18.0, 0.1145), (-12.0, 18.0, -0.1133), (-10.0, 18.0, -0.2209), (-8.0, 18.0, 0.1294), (-6.0, 18.0, 0.1301), (-4.0, 18.0, 0.005435), (-2.0, 18.0, 0.005435), (0.0, 18.0, 0.005435), (-20.0, 20.0, -0.1193), (-18.0, 20.0, -0.06444), (-16.0, 20.0, -0.1012), (-14.0, 20.0, 0.2103), (-12.0, 20.0, 0.1919), (-10.0, 20.0, 0.2462), (-8.0, 20.0, 0.1754), (-6.0, 20.0, -0.07726), (-4.0, 20.0, 0.005435), (-2.0, 20.0, 0.005435), (0.0, 20.0, 0.005435), (2.0, -20.0, 0.005435), (2.0, -18.0, 0.005435), (4.0, -20.0, 0.005435), (4.0, -18.0, 0.005435), (6.0, -20.0, -0.1552), (6.0, -18.0, -0.03684), (8.0, -20.0, -0.07381), (8.0, -18.0, 0.2544), (10.0, -20.0, 0.1031), (10.0, -18.0, 0.09669), (12.0, -20.0, 0.2415), (12.0, -18.0, -0.2409), (14.0, -20.0, -0.2634), (14.0, -18.0, -0.1314), (16.0, -20.0, 0.2156), (16.0, -18.0, 0.05687), (18.0, -20.0, 0.01617), (18.0, -18.0, 0.05217), (20.0, -20.0, -0.2443), (20.0, -18.0, 0.2764), (2.0, -16.0, 0.005435), (4.0, -16.0, 0.005435), (6.0, -16.0, 0.1427), (8.0, -16.0, 0.1725), (10.0, -16.0, -0.2913), (12.0, -16.0, -0.01004), (14.0, -16.0, 0.2234), (16.0, -16.0, 0.2102), (18.0, -16.0, -0.1208), (20.0, -16.0, -0.1078), (2.0, -14.0, 0.005435), (4.0, -14.0, 0.005435), (6.0, -14.0, -0.06911), (8.0, -14.0, -0.07264), (10.0, -14.0, 0.2352), (12.0, -14.0, 0.1379), (14.0, -14.0, -0.1903), (16.0, -14.0, -0.2555), (18.0, -14.0, 0.01), (20.0, -14.0, 0.3696), (2.0, -12.0, 0.005435), (4.0, -12.0, 0.005435), (6.0, -12.0, 0.2416), (8.0, -12.0, -0.3614), (10.0, -12.0, 0.1065), (12.0, -12.0, 0.1112), (14.0, -12.0, 0.06749), (16.0, -12.0, 0.09727), (18.0, -12.0, 0.2753), (20.0, -12.0, 0.29), (2.0, -10.0, 0.005435), (4.0, -10.0, 0.005435), (6.0, -10.0, -0.08094), (8.0, -10.0, 0.008772), (10.0, -10.0, 0.1333), (12.0, -10.0, 0.1191), (14.0, -10.0, -0.08616), (16.0, -10.0, 0.09117), (18.0, -10.0, -0.1745), (20.0, -10.0, 0.1911), (2.0, -8.0, 0.005435), (4.0, -8.0, 0.005435), (6.0, -8.0, -0.1972), (8.0, -8.0, -0.0006909), (10.0, -8.0, 0.03574), (12.0, -8.0, -0.1019), (14.0, -8.0, -0.03195), (16.0, -8.0, 0.06677), (18.0, -8.0, 0.2091), (20.0, -8.0, 0.09982), (2.0, -6.0, 0.005435), (4.0, -6.0, 0.005435), (6.0, -6.0, 0.04085), (8.0, -6.0, -0.1681), (10.0, -6.0, -0.1635), (12.0, -6.0, 0.1835), (14.0, -6.0, -0.04798), (16.0, -6.0, -0.2133), (18.0, -6.0, -0.1983), (20.0, -6.0, 0.2161), (2.0, -4.0, 0.005435), (4.0, -4.0, 0.005435), (6.0, -4.0, 0.03574), (8.0, -4.0, 0.1679), (10.0, -4.0, -0.06282), (12.0, -4.0, 0.4221), (14.0, -4.0, 0.09979), (16.0, -4.0, -0.01652), (18.0, -4.0, -0.1211), (20.0, -4.0, -0.239), (2.0, -2.0, 0.005435), (4.0, -2.0, 0.005435), (6.0, -2.0, 0.3484), (8.0, -2.0, 0.06592), (10.0, -2.0, -0.155), (12.0, -2.0, 0.006685), (14.0, -2.0, -0.2748), (16.0, -2.0, 0.08289), (18.0, -2.0, 0.05941), (20.0, -2.0, -0.3321), (2.0, 0.0, 0.005435), (4.0, 0.0, 0.005435), (6.0, 0.0, 0.05704), (8.0, 0.0, -0.06788), (10.0, 0.0, 0.1772), (12.0, 0.0, -0.2422), (14.0, 0.0, -0.2312), (16.0, 0.0, -0.0006688), (18.0, 0.0, 0.07985), (20.0, 0.0, -0.02743), (2.0, 2.0, 0.005435), (4.0, 2.0, 0.005435), (6.0, 2.0, -0.004425), (8.0, 2.0, -0.3796), (10.0, 2.0, 0.01486), (12.0, 2.0, 0.02666), (14.0, 2.0, -0.2041), (16.0, 2.0, -0.3082), (18.0, 2.0, 0.1433), (20.0, 2.0, -0.02473), (2.0, 4.0, 0.005435), (4.0, 4.0, 0.005435), (6.0, 4.0, -0.06895), (8.0, 4.0, 0.006041), (10.0, 4.0, 0.1701), (12.0, 4.0, -0.01652), (14.0, 4.0, -0.2182), (16.0, 4.0, -0.239), (18.0, 4.0, -0.1381), (20.0, 4.0, 0.2109), (2.0, 6.0, 0.005435), (4.0, 6.0, 0.005435), (6.0, 6.0, -0.04514), (8.0, 6.0, -0.05812), (10.0, 6.0, -0.2041), (12.0, 6.0, -0.3082), (14.0, 6.0, -0.0151), (16.0, 6.0, -0.02473), (18.0, 6.0, -0.2607), (20.0, 6.0, -0.1468), (2.0, 8.0, 0.005435), (4.0, 8.0, 0.005435), (6.0, 8.0, -0.03352), (8.0, 8.0, 0.09603), (10.0, 8.0, -0.04673), (12.0, 8.0, -0.001783), (14.0, 8.0, 0.1959), (16.0, 8.0, -0.03296), (18.0, 8.0, 0.09016), (20.0, 8.0, 0.2306), (2.0, 10.0, 0.005435), (4.0, 10.0, 0.005435), (6.0, 10.0, -0.1766), (8.0, 10.0, 0.1256), (10.0, 10.0, -0.05961), (12.0, 10.0, -0.001679), (14.0, 10.0, 0.1794), (16.0, 10.0, 0.07128), (18.0, 10.0, -0.2217), (20.0, 10.0, -0.2288), (2.0, 12.0, 0.005435), (4.0, 12.0, 0.005435), (6.0, 12.0, 0.08098), (8.0, 12.0, -0.1531), (10.0, 12.0, 0.06333), (12.0, 12.0, 0.06492), (14.0, 12.0, 0.1168), (16.0, 12.0, 0.2481), (18.0, 12.0, 0.1298), (20.0, 12.0, -0.2161), (2.0, 14.0, 0.005435), (4.0, 14.0, 0.005435), (6.0, 14.0, -0.1541), (8.0, 14.0, -0.03873), (10.0, 14.0, -0.065), (12.0, 14.0, 0.0106), (14.0, 14.0, -0.08752), (16.0, 14.0, 0.1723), (18.0, 14.0, -0.06144), (20.0, 14.0, 0.267), (2.0, 16.0, 0.005435), (4.0, 16.0, 0.005435), (6.0, 16.0, -0.1821), (8.0, 16.0, 0.08263), (10.0, 16.0, -0.006096), (12.0, 16.0, 0.123), (14.0, 16.0, 0.02335), (16.0, 16.0, 0.0164), (18.0, 16.0, 0.3146), (20.0, 16.0, -0.1951), (2.0, 18.0, 0.005435), (4.0, 18.0, 0.005435), (6.0, 18.0, -0.07795), (8.0, 18.0, 0.1021), (10.0, 18.0, -0.455), (12.0, 18.0, 0.2896), (14.0, 18.0, -0.2541), (16.0, 18.0, -0.273), (18.0, 18.0, -0.155), (20.0, 18.0, -0.3384), (2.0, 20.0, 0.005435), (4.0, 20.0, 0.005435), (6.0, 20.0, 0.2724), (8.0, 20.0, 0.1706), (10.0, 20.0, 0.2383), (12.0, 20.0, -0.3698), (14.0, 20.0, -0.02804), (16.0, 20.0, -0.2901), (18.0, 20.0, 0.2976), (20.0, 20.0, 0.008472)], [], [(0, 1, 3, 2), (1, 4, 5, 3), (4, 6, 7, 5), (6, 8, 9, 7), (8, 10, 11, 9), (10, 12, 13, 11), (12, 14, 15, 13), (14, 16, 17, 15), (16, 18, 19, 17), (18, 20, 21, 19), (2, 3, 23, 22), (3, 5, 24, 23), (5, 7, 25, 24), (7, 9, 26, 25), (9, 11, 27, 26), (11, 13, 28, 27), (13, 15, 29, 28), (15, 17, 30, 29), (17, 19, 31, 30), (19, 21, 32, 31), (22, 23, 34, 33), (23, 24, 35, 34), (24, 25, 36, 35), (25, 26, 37, 36), (26, 27, 38, 37), (27, 28, 39, 38), (28, 29, 40, 39), (29, 30, 41, 40), (30, 31, 42, 41), (31, 32, 43, 42), (33, 34, 45, 44), (34, 35, 46, 45), (35, 36, 47, 46), (36, 37, 48, 47), (37, 38, 49, 48), (38, 39, 50, 49), (39, 40, 51, 50), (40, 41, 52, 51), (41, 42, 53, 52), (42, 43, 54, 53), (44, 45, 56, 55), (45, 46, 57, 56), (46, 47, 58, 57), (47, 48, 59, 58), (48, 49, 60, 59), (49, 50, 61, 60), (50, 51, 62, 61), (51, 52, 63, 62), (52, 53, 64, 63), (53, 54, 65, 64), (55, 56, 67, 66), (56, 57, 68, 67), (57, 58, 69, 68), (58, 59, 70, 69), (59, 60, 71, 70), (60, 61, 72, 71), (61, 62, 73, 72), (62, 63, 74, 73), (63, 64, 75, 74), (64, 65, 76, 75), (66, 67, 78, 77), (67, 68, 79, 78), (68, 69, 80, 79), (69, 70, 81, 80), (70, 71, 82, 81), (71, 72, 83, 82), (72, 73, 84, 83), (73, 74, 85, 84), (74, 75, 86, 85), (75, 76, 87, 86), (77, 78, 89, 88), (78, 79, 90, 89), (79, 80, 91, 90), (80, 81, 92, 91), (81, 82, 93, 92), (82, 83, 94, 93), (83, 84, 95, 94), (84, 85, 96, 95), (85, 86, 97, 96), (86, 87, 98, 97), (88, 89, 100, 99), (89, 90, 101, 100), (90, 91, 102, 101), (91, 92, 103, 102), (92, 93, 104, 103), (93, 94, 105, 104), (94, 95, 106, 105), (95, 96, 107, 106), (96, 97, 108, 107), (97, 98, 109, 108), (99, 100, 111, 110), (100, 101, 112, 111), (101, 102, 113, 112), (102, 103, 114, 113), (103, 104, 115, 114), (104, 105, 116, 115), (105, 106, 117, 116), (106, 107, 118, 117), (107, 108, 119, 118), (108, 109, 120, 119), (110, 111, 122, 121), (111, 112, 123, 122), (112, 113, 124, 123), (113, 114, 125, 124), (114, 115, 126, 125), (115, 116, 127, 126), (116, 117, 128, 127), (117, 118, 129, 128), (118, 119, 130, 129), (119, 120, 131, 130), (121, 122, 133, 132), (122, 123, 134, 133), (123, 124, 135, 134), (124, 125, 136, 135), (125, 126, 137, 136), (126, 127, 138, 137), (127, 128, 139, 138), (128, 129, 140, 139), (129, 130, 141, 140), (130, 131, 142, 141), (132, 133, 144, 143), (133, 134, 145, 144), (134, 135, 146, 145), (135, 136, 147, 146), (136, 137, 148, 147), (137, 138, 149, 148), (138, 139, 150, 149), (139, 140, 151, 150), (140, 141, 152, 151), (141, 142, 153, 152), (143, 144, 155, 154), (144, 145, 156, 155), (145, 146, 157, 156), (146, 147, 158, 157), (147, 148, 159, 158), (148, 149, 160, 159), (149, 150, 161, 160), (150, 151, 162, 161), (151, 152, 163, 162), (152, 153, 164, 163), (154, 155, 166, 165), (155, 156, 167, 166), (156, 157, 168, 167), (157, 158, 169, 168), (158, 159, 170, 169), (159, 160, 171, 170), (160, 161, 172, 171), (161, 162, 173, 172), (162, 163, 174, 173), (163, 164, 175, 174), (165, 166, 177, 176), (166, 167, 178, 177), (167, 168, 179, 178), (168, 169, 180, 179), (169, 170, 181, 180), (170, 171, 182, 181), (171, 172, 183, 182), (172, 173, 184, 183), (173, 174, 185, 184), (174, 175, 186, 185), (176, 177, 188, 187), (177, 178, 189, 188), (178, 179, 190, 189), (179, 180, 191, 190), (180, 181, 192, 191), (181, 182, 193, 192), (182, 183, 194, 193), (183, 184, 195, 194), (184, 185, 196, 195), (185, 186, 197, 196), (187, 188, 199, 198), (188, 189, 200, 199), (189, 190, 201, 200), (190, 191, 202, 201), (191, 192, 203, 202), (192, 193, 204, 203), (193, 194, 205, 204), (194, 195, 206, 205), (195, 196, 207, 206), (196, 197, 208, 207), (198, 199, 210, 209), (199, 200, 211, 210), (200, 201, 212, 211), (201, 202, 213, 212), (202, 203, 214, 213), (203, 204, 215, 214), (204, 205, 216, 215), (205, 206, 217, 216), (206, 207, 218, 217), (207, 208, 219, 218), (209, 210, 221, 220), (210, 211, 222, 221), (211, 212, 223, 222), (212, 213, 224, 223), (213, 214, 225, 224), (214, 215, 226, 225), (215, 216, 227, 226), (216, 217, 228, 227), (217, 218, 229, 228), (218, 219, 230, 229), (20, 231, 232, 21), (231, 233, 234, 232), (233, 235, 236, 234), (235, 237, 238, 236), (237, 239, 240, 238), (239, 241, 242, 240), (241, 243, 244, 242), (243, 245, 246, 244), (245, 247, 248, 246), (247, 249, 250, 248), (21, 232, 251, 32), (232, 234, 252, 251), (234, 236, 253, 252), (236, 238, 254, 253), (238, 240, 255, 254), (240, 242, 256, 255), (242, 244, 257, 256), (244, 246, 258, 257), (246, 248, 259, 258), (248, 250, 260, 259), (32, 251, 261, 43), (251, 252, 262, 261), (252, 253, 263, 262), (253, 254, 264, 263), (254, 255, 265, 264), (255, 256, 266, 265), (256, 257, 267, 266), (257, 258, 268, 267), (258, 259, 269, 268), (259, 260, 270, 269), (43, 261, 271, 54), (261, 262, 272, 271), (262, 263, 273, 272), (263, 264, 274, 273), (264, 265, 275, 274), (265, 266, 276, 275), (266, 267, 277, 276), (267, 268, 278, 277), (268, 269, 279, 278), (269, 270, 280, 279), (54, 271, 281, 65), (271, 272, 282, 281), (272, 273, 283, 282), (273, 274, 284, 283), (274, 275, 285, 284), (275, 276, 286, 285), (276, 277, 287, 286), (277, 278, 288, 287), (278, 279, 289, 288), (279, 280, 290, 289), (65, 281, 291, 76), (281, 282, 292, 291), (282, 283, 293, 292), (283, 284, 294, 293), (284, 285, 295, 294), (285, 286, 296, 295), (286, 287, 297, 296), (287, 288, 298, 297), (288, 289, 299, 298), (289, 290, 300, 299), (76, 291, 301, 87), (291, 292, 302, 301), (292, 293, 303, 302), (293, 294, 304, 303), (294, 295, 305, 304), (295, 296, 306, 305), (296, 297, 307, 306), (297, 298, 308, 307), (298, 299, 309, 308), (299, 300, 310, 309), (87, 301, 311, 98), (301, 302, 312, 311), (302, 303, 313, 312), (303, 304, 314, 313), (304, 305, 315, 314), (305, 306, 316, 315), (306, 307, 317, 316), (307, 308, 318, 317), (308, 309, 319, 318), (309, 310, 320, 319), (98, 311, 321, 109), (311, 312, 322, 321), (312, 313, 323, 322), (313, 314, 324, 323), (314, 315, 325, 324), (315, 316, 326, 325), (316, 317, 327, 326), (317, 318, 328, 327), (318, 319, 329, 328), (319, 320, 330, 329), (109, 321, 331, 120), (321, 322, 332, 331), (322, 323, 333, 332), (323, 324, 334, 333), (324, 325, 335, 334), (325, 326, 336, 335), (326, 327, 337, 336), (327, 328, 338, 337), (328, 329, 339, 338), (329, 330, 340, 339), (120, 331, 341, 131), (331, 332, 342, 341), (332, 333, 343, 342), (333, 334, 344, 343), (334, 335, 345, 344), (335, 336, 346, 345), (336, 337, 347, 346), (337, 338, 348, 347), (338, 339, 349, 348), (339, 340, 350, 349), (131, 341, 351, 142), (341, 342, 352, 351), (342, 343, 353, 352), (343, 344, 354, 353), (344, 345, 355, 354), (345, 346, 356, 355), (346, 347, 357, 356), (347, 348, 358, 357), (348, 349, 359, 358), (349, 350, 360, 359), (142, 351, 361, 153), (351, 352, 362, 361), (352, 353, 363, 362), (353, 354, 364, 363), (354, 355, 365, 364), (355, 356, 366, 365), (356, 357, 367, 366), (357, 358, 368, 367), (358, 359, 369, 368), (359, 360, 370, 369), (153, 361, 371, 164), (361, 362, 372, 371), (362, 363, 373, 372), (363, 364, 374, 373), (364, 365, 375, 374), (365, 366, 376, 375), (366, 367, 377, 376), (367, 368, 378, 377), (368, 369, 379, 378), (369, 370, 380, 379), (164, 371, 381, 175), (371, 372, 382, 381), (372, 373, 383, 382), (373, 374, 384, 383), (374, 375, 385, 384), (375, 376, 386, 385), (376, 377, 387, 386), (377, 378, 388, 387), (378, 379, 389, 388), (379, 380, 390, 389), (175, 381, 391, 186), (381, 382, 392, 391), (382, 383, 393, 392), (383, 384, 394, 393), (384, 385, 395, 394), (385, 386, 396, 395), (386, 387, 397, 396), (387, 388, 398, 397), (388, 389, 399, 398), (389, 390, 400, 399), (186, 391, 401, 197), (391, 392, 402, 401), (392, 393, 403, 402), (393, 394, 404, 403), (394, 395, 405, 404), (395, 396, 406, 405), (396, 397, 407, 406), (397, 398, 408, 407), (398, 399, 409, 408), (399, 400, 410, 409), (197, 401, 411, 208), (401, 402, 412, 411), (402, 403, 413, 412), (403, 404, 414, 413), (404, 405, 415, 414), (405, 406, 416, 415), (406, 407, 417, 416), (407, 408, 418, 417), (408, 409, 419, 418), (409, 410, 420, 419), (208, 411, 421, 219), (411, 412, 422, 421), (412, 413, 423, 422), (413, 414, 424, 423), (414, 415, 425, 424), (415, 416, 426, 425), (416, 417, 427, 426), (417, 418, 428, 427), (418, 419, 429, 428), (419, 420, 430, 429), (219, 421, 431, 230), (421, 422, 432, 431), (422, 423, 433, 432), (423, 424, 434, 433), (424, 425, 435, 434), (425, 426, 436, 435), (426, 427, 437, 436), (427, 428, 438, 437), (428, 429, 439, 438), (429, 430, 440, 439)])
_uv = me_x.uv_layers.new(name='UVMap')
_uv.uv.foreach_set('vector', [0.006472, 0.5065, 0.4935, 0.5065, 0.4935, 0.9935, 0.006472, 0.9935, 0.006472, 0.5065, 0.4935, 0.5065, 0.4935, 0.9935, 0.006472, 0.9935, 0.006472, 0.5065, 0.4935, 0.5065, 0.4935, 0.9935, 0.006472, 0.9935, 0.006472, 0.5065, 0.4935, 0.5065, 0.4935, 0.9935, 0.006472, 0.9935, 0.006472, 0.5065, 0.4935, 0.5065, 0.4935, 0.9935, 0.006472, 0.9935, 0.006472, 0.5065, 0.4935, 0.5065, 0.4935, 0.9935, 0.006472, 0.9935, 0.006472, 0.5065, 0.4935, 0.5065, 0.4935, 0.9935, 0.006472, 0.9935, 0.006472, 0.5065, 0.4935, 0.5065, 0.4935, 0.9935, 0.006472, 0.9935, 0.006472, 0.5065, 0.4935, 0.5065, 0.4935, 0.9935, 0.006472, 0.9935, 0.006472, 0.5065, 0.4935, 0.5065, 0.4935, 0.9935, 0.006472, 0.9935, 0.006472, 0.5065, 0.4935, 0.5065, 0.4935, 0.9935, 0.006472, 0.9935, 0.006472, 0.5065, 0.4935, 0.5065, 0.4935, 0.9935, 0.006472, 0.9935, 0.006472, 0.5065, 0.4935, 0.5065, 0.4935, 0.9935, 0.006472, 0.9935, 0.006472, 0.5065, 0.4935, 0.5065, 0.4935, 0.9935, 0.006472, 0.9935, 0.006472, 0.5065, 0.4935, 0.5065, 0.4935, 0.9935, 0.006472, 0.9935, 0.006472, 0.5065, 0.4935, 0.5065, 0.4935, 0.9935, 0.006472, 0.9935, 0.006472, 0.5065, 0.4935, 0.5065, 0.4935, 0.9935, 0.006472, 0.9935, 0.006472, 0.5065, 0.4935, 0.5065, 0.4935, 0.9935, 0.006472, 0.9935, 0.006472, 0.5065, 0.4935, 0.5065, 0.4935, 0.9935, 0.006472, 0.9935, 0.006472, 0.5065, 0.4935, 0.5065, 0.4935, 0.9935, 0.006472, 0.9935, 0.006472, 0.5065, 0.4935, 0.5065, 0.4935, 0.9935, 0.006472, 0.9935, 0.006472, 0.5065, 0.4935, 0.5065, 0.4935, 0.9935, 0.006472, 0.9935, 0.006472, 0.5065, 0.4935, 0.5065, 0.4935, 0.9935, 0.006472, 0.9935, 0.006472, 0.5065, 0.4935, 0.5065, 0.4935, 0.9935, 0.006472, 0.9935, 0.006472, 0.5065, 0.4935, 0.5065, 0.4935, 0.9935, 0.006472, 0.9935, 0.006472, 0.5065, 0.4935, 0.5065, 0.4935, 0.9935, 0.006472, 0.9935, 0.006472, 0.5065, 0.4935, 0.5065, 0.4935, 0.9935, 0.006472, 0.9935, 0.006472, 0.5065, 0.4935, 0.5065, 0.4935, 0.9935, 0.006472, 0.9935, 0.006472, 0.5065, 0.4935, 0.5065, 0.4935, 0.9935, 0.006472, 0.9935, 0.006472, 0.5065, 0.4935, 0.5065, 0.4935, 0.9935, 0.006472, 0.9935, 0.006472, 0.5065, 0.4935, 0.5065, 0.4935, 0.9935, 0.006472, 0.9935, 0.006472, 0.5065, 0.4935, 0.5065, 0.4935, 0.9935, 0.006472, 0.9935, 0.006472, 0.5065, 0.4935, 0.5065, 0.4935, 0.9935, 0.006472, 0.9935, 0.006472, 0.5065, 0.4935, 0.5065, 0.4935, 0.9935, 0.006472, 0.9935, 0.006472, 0.5065, 0.4935, 0.5065, 0.4935, 0.9935, 0.006472, 0.9935, 0.006472, 0.5065, 0.4935, 0.5065, 0.4935, 0.9935, 0.006472, 0.9935, 0.006472, 0.5065, 0.4935, 0.5065, 0.4935, 0.9935, 0.006472, 0.9935, 0.006472, 0.5065, 0.4935, 0.5065, 0.4935, 0.9935, 0.006472, 0.9935, 0.006472, 0.5065, 0.4935, 0.5065, 0.4935, 0.9935, 0.006472, 0.9935, 0.006472, 0.5065, 0.4935, 0.5065, 0.4935, 0.9935, 0.006472, 0.9935, 0.006472, 0.5065, 0.4935, 0.5065, 0.4935, 0.9935, 0.006472, 0.9935, 0.006472, 0.5065, 0.4935, 0.5065, 0.4935, 0.9935, 0.006472, 0.9935, 0.006472, 0.5065, 0.4935, 0.5065, 0.4935, 0.9935, 0.006472, 0.9935, 0.006472, 0.5065, 0.4935, 0.5065, 0.4935, 0.9935, 0.006472, 0.9935, 0.006472, 0.5065, 0.4935, 0.5065, 0.4935, 0.9935, 0.006472, 0.9935, 0.006472, 0.5065, 0.4935, 0.5065, 0.4935, 0.9935, 0.006472, 0.9935, 0.006472, 0.5065, 0.4935, 0.5065, 0.4935, 0.9935, 0.006472, 0.9935, 0.006472, 0.5065, 0.4935, 0.5065, 0.4935, 0.9935, 0.006472, 0.9935, 0.006472, 0.5065, 0.4935, 0.5065, 0.4935, 0.9935, 0.006472, 0.9935, 0.006472, 0.5065, 0.4935, 0.5065, 0.4935, 0.9935, 0.006472, 0.9935, 0.006472, 0.5065, 0.4935, 0.5065, 0.4935, 0.9935, 0.006472, 0.9935, 0.006472, 0.5065, 0.4935, 0.5065, 0.4935, 0.9935, 0.006472, 0.9935, 0.006472, 0.5065, 0.4935, 0.5065, 0.4935, 0.9935, 0.006472, 0.9935, 0.006472, 0.5065, 0.4935, 0.5065, 0.4935, 0.9935, 0.006472, 0.9935, 0.006472, 0.5065, 0.4935, 0.5065, 0.4935, 0.9935, 0.006472, 0.9935, 0.006472, 0.5065, 0.4935, 0.5065, 0.4935, 0.9935, 0.006472, 0.9935, 0.006472, 0.5065, 0.4935, 0.5065, 0.4935, 0.9935, 0.006472, 0.9935, 0.006472, 0.5065, 0.4935, 0.5065, 0.4935, 0.9935, 0.006472, 0.9935, 0.006472, 0.5065, 0.4935, 0.5065, 0.4935, 0.9935, 0.006472, 0.9935, 0.006472, 0.5065, 0.4935, 0.5065, 0.4935, 0.9935, 0.006472, 0.9935, 0.006472, 0.5065, 0.4935, 0.5065, 0.4935, 0.9935, 0.006472, 0.9935, 0.006472, 0.5065, 0.4935, 0.5065, 0.4935, 0.9935, 0.006472, 0.9935, 0.006472, 0.5065, 0.4935, 0.5065, 0.4935, 0.9935, 0.006472, 0.9935, 0.006472, 0.5065, 0.4935, 0.5065, 0.4935, 0.9935, 0.006472, 0.9935, 0.006472, 0.5065, 0.4935, 0.5065, 0.4935, 0.9935, 0.006472, 0.9935, 0.006472, 0.5065, 0.4935, 0.5065, 0.4935, 0.9935, 0.006472, 0.9935, 0.006472, 0.5065, 0.4935, 0.5065, 0.4935, 0.9935, 0.006472, 0.9935, 0.006472, 0.5065, 0.4935, 0.5065, 0.4935, 0.9935, 0.006472, 0.9935, 0.006472, 0.5065, 0.4935, 0.5065, 0.4935, 0.9935, 0.006472, 0.9935, 0.006472, 0.5065, 0.4935, 0.5065, 0.4935, 0.9935, 0.006472, 0.9935, 0.006472, 0.5065, 0.4935, 0.5065, 0.4935, 0.9935, 0.006472, 0.9935, 0.006472, 0.5065, 0.4935, 0.5065, 0.4935, 0.9935, 0.006472, 0.9935, 0.006472, 0.5065, 0.4935, 0.5065, 0.4935, 0.9935, 0.006472, 0.9935, 0.006472, 0.5065, 0.4935, 0.5065, 0.4935, 0.9935, 0.006472, 0.9935, 0.006472, 0.5065, 0.4935, 0.5065, 0.4935, 0.9935, 0.006472, 0.9935, 0.006472, 0.5065, 0.4935, 0.5065, 0.4935, 0.9935, 0.006472, 0.9935, 0.006472, 0.5065, 0.4935, 0.5065, 0.4935, 0.9935, 0.006472, 0.9935, 0.006472, 0.5065, 0.4935, 0.5065, 0.4935, 0.9935, 0.006472, 0.9935, 0.006472, 0.5065, 0.4935, 0.5065, 0.4935, 0.9935, 0.006472, 0.9935, 0.006472, 0.5065, 0.4935, 0.5065, 0.4935, 0.9935, 0.006472, 0.9935, 0.006472, 0.5065, 0.4935, 0.5065, 0.4935, 0.9935, 0.006472, 0.9935, 0.006472, 0.5065, 0.4935, 0.5065, 0.4935, 0.9935, 0.006472, 0.9935, 0.006472, 0.5065, 0.4935, 0.5065, 0.4935, 0.9935, 0.006472, 0.9935, 0.006472, 0.5065, 0.4935, 0.5065, 0.4935, 0.9935, 0.006472, 0.9935, 0.006472, 0.5065, 0.4935, 0.5065, 0.4935, 0.9935, 0.006472, 0.9935, 0.006472, 0.5065, 0.4935, 0.5065, 0.4935, 0.9935, 0.006472, 0.9935, 0.006472, 0.5065, 0.4935, 0.5065, 0.4935, 0.9935, 0.006472, 0.9935, 0.006472, 0.5065, 0.4935, 0.5065, 0.4935, 0.9935, 0.006472, 0.9935, 0.006472, 0.5065, 0.4935, 0.5065, 0.4935, 0.9935, 0.006472, 0.9935, 0.006472, 0.5065, 0.4935, 0.5065, 0.4935, 0.9935, 0.006472, 0.9935, 0.006472, 0.5065, 0.4935, 0.5065, 0.4935, 0.9935, 0.006472, 0.9935, 0.006472, 0.5065, 0.4935, 0.5065, 0.4935, 0.9935, 0.006472, 0.9935, 0.006472, 0.5065, 0.4935, 0.5065, 0.4935, 0.9935, 0.006472, 0.9935, 0.006472, 0.5065, 0.4935, 0.5065, 0.4935, 0.9935, 0.006472, 0.9935, 0.006472, 0.5065, 0.4935, 0.5065, 0.4935, 0.9935, 0.006472, 0.9935, 0.006472, 0.5065, 0.4935, 0.5065, 0.4935, 0.9935, 0.006472, 0.9935, 0.006472, 0.5065, 0.4935, 0.5065, 0.4935, 0.9935, 0.006472, 0.9935, 0.006472, 0.5065, 0.4935, 0.5065, 0.4935, 0.9935, 0.006472, 0.9935, 0.006472, 0.5065, 0.4935, 0.5065, 0.4935, 0.9935, 0.006472, 0.9935, 0.006472, 0.5065, 0.4935, 0.5065, 0.4935, 0.9935, 0.006472, 0.9935, 0.006472, 0.5065, 0.4935, 0.5065, 0.4935, 0.9935, 0.006472, 0.9935, 0.006472, 0.5065, 0.4935, 0.5065, 0.4935, 0.9935, 0.006472, 0.9935, 0.006472, 0.5065, 0.4935, 0.5065, 0.4935, 0.9935, 0.006472, 0.9935, 0.006472, 0.5065, 0.4935, 0.5065, 0.4935, 0.9935, 0.006472, 0.9935, 0.006472, 0.5065, 0.4935, 0.5065, 0.4935, 0.9935, 0.006472, 0.9935, 0.006472, 0.5065, 0.4935, 0.5065, 0.4935, 0.9935, 0.006472, 0.9935, 0.006472, 0.5065, 0.4935, 0.5065, 0.4935, 0.9935, 0.006472, 0.9935, 0.006472, 0.5065, 0.4935, 0.5065, 0.4935, 0.9935, 0.006472, 0.9935, 0.006472, 0.5065, 0.4935, 0.5065, 0.4935, 0.9935, 0.006472, 0.9935, 0.006472, 0.5065, 0.4935, 0.5065, 0.4935, 0.9935, 0.006472, 0.9935, 0.006472, 0.5065, 0.4935, 0.5065, 0.4935, 0.9935, 0.006472, 0.9935, 0.006472, 0.5065, 0.4935, 0.5065, 0.4935, 0.9935, 0.006472, 0.9935, 0.006472, 0.5065, 0.4935, 0.5065, 0.4935, 0.9935, 0.006472, 0.9935, 0.006472, 0.5065, 0.4935, 0.5065, 0.4935, 0.9935, 0.006472, 0.9935, 0.006472, 0.5065, 0.4935, 0.5065, 0.4935, 0.9935, 0.006472, 0.9935, 0.006472, 0.5065, 0.4935, 0.5065, 0.4935, 0.9935, 0.006472, 0.9935, 0.006472, 0.5065, 0.4935, 0.5065, 0.4935, 0.9935, 0.006472, 0.9935, 0.006472, 0.5065, 0.4935, 0.5065, 0.4935, 0.9935, 0.006472, 0.9935, 0.006472, 0.5065, 0.4935, 0.5065, 0.4935, 0.9935, 0.006472, 0.9935, 0.006472, 0.5065, 0.4935, 0.5065, 0.4935, 0.9935, 0.006472, 0.9935, 0.006472, 0.5065, 0.4935, 0.5065, 0.4935, 0.9935, 0.006472, 0.9935, 0.006472, 0.5065, 0.4935, 0.5065, 0.4935, 0.9935, 0.006472, 0.9935, 0.006472, 0.5065, 0.4935, 0.5065, 0.4935, 0.9935, 0.006472, 0.9935, 0.006472, 0.5065, 0.4935, 0.5065, 0.4935, 0.9935, 0.006472, 0.9935, 0.006472, 0.5065, 0.4935, 0.5065, 0.4935, 0.9935, 0.006472, 0.9935, 0.006472, 0.5065, 0.4935, 0.5065, 0.4935, 0.9935, 0.006472, 0.9935, 0.006472, 0.5065, 0.4935, 0.5065, 0.4935, 0.9935, 0.006472, 0.9935, 0.006472, 0.5065, 0.4935, 0.5065, 0.4935, 0.9935, 0.006472, 0.9935, 0.006472, 0.5065, 0.4935, 0.5065, 0.4935, 0.9935, 0.006472, 0.9935, 0.006472, 0.5065, 0.4935, 0.5065, 0.4935, 0.9935, 0.006472, 0.9935, 0.006472, 0.5065, 0.4935, 0.5065, 0.4935, 0.9935, 0.006472, 0.9935, 0.006472, 0.5065, 0.4935, 0.5065, 0.4935, 0.9935, 0.006472, 0.9935, 0.006472, 0.5065, 0.4935, 0.5065, 0.4935, 0.9935, 0.006472, 0.9935, 0.006472, 0.5065, 0.4935, 0.5065, 0.4935, 0.9935, 0.006472, 0.9935, 0.006472, 0.5065, 0.4935, 0.5065, 0.4935, 0.9935, 0.006472, 0.9935, 0.006472, 0.5065, 0.4935, 0.5065, 0.4935, 0.9935, 0.006472, 0.9935, 0.006472, 0.5065, 0.4935, 0.5065, 0.4935, 0.9935, 0.006472, 0.9935, 0.006472, 0.5065, 0.4935, 0.5065, 0.4935, 0.9935, 0.006472, 0.9935, 0.006472, 0.5065, 0.4935, 0.5065, 0.4935, 0.9935, 0.006472, 0.9935, 0.006472, 0.5065, 0.4935, 0.5065, 0.4935, 0.9935, 0.006472, 0.9935, 0.006472, 0.5065, 0.4935, 0.5065, 0.4935, 0.9935, 0.006472, 0.9935, 0.006472, 0.5065, 0.4935, 0.5065, 0.4935, 0.9935, 0.006472, 0.9935, 0.006472, 0.5065, 0.4935, 0.5065, 0.4935, 0.9935, 0.006472, 0.9935, 0.006472, 0.5065, 0.4935, 0.5065, 0.4935, 0.9935, 0.006472, 0.9935, 0.006472, 0.5065, 0.4935, 0.5065, 0.4935, 0.9935, 0.006472, 0.9935, 0.006472, 0.5065, 0.4935, 0.5065, 0.4935, 0.9935, 0.006472, 0.9935, 0.006472, 0.5065, 0.4935, 0.5065, 0.4935, 0.9935, 0.006472, 0.9935, 0.006472, 0.5065, 0.4935, 0.5065, 0.4935, 0.9935, 0.006472, 0.9935, 0.006472, 0.5065, 0.4935, 0.5065, 0.4935, 0.9935, 0.006472, 0.9935, 0.006472, 0.5065, 0.4935, 0.5065, 0.4935, 0.9935, 0.006472, 0.9935, 0.006472, 0.5065, 0.4935, 0.5065, 0.4935, 0.9935, 0.006472, 0.9935, 0.006472, 0.5065, 0.4935, 0.5065, 0.4935, 0.9935, 0.006472, 0.9935, 0.006472, 0.5065, 0.4935, 0.5065, 0.4935, 0.9935, 0.006472, 0.9935, 0.006472, 0.5065, 0.4935, 0.5065, 0.4935, 0.9935, 0.006472, 0.9935, 0.006472, 0.5065, 0.4935, 0.5065, 0.4935, 0.9935, 0.006472, 0.9935, 0.006472, 0.5065, 0.4935, 0.5065, 0.4935, 0.9935, 0.006472, 0.9935, 0.006472, 0.5065, 0.4935, 0.5065, 0.4935, 0.9935, 0.006472, 0.9935, 0.006472, 0.5065, 0.4935, 0.5065, 0.4935, 0.9935, 0.006472, 0.9935, 0.006472, 0.5065, 0.4935, 0.5065, 0.4935, 0.9935, 0.006472, 0.9935, 0.006472, 0.5065, 0.4935, 0.5065, 0.4935, 0.9935, 0.006472, 0.9935, 0.006472, 0.5065, 0.4935, 0.5065, 0.4935, 0.9935, 0.006472, 0.9935, 0.006472, 0.5065, 0.4935, 0.5065, 0.4935, 0.9935, 0.006472, 0.9935, 0.006472, 0.5065, 0.4935, 0.5065, 0.4935, 0.9935, 0.006472, 0.9935, 0.006472, 0.5065, 0.4935, 0.5065, 0.4935, 0.9935, 0.006472, 0.9935, 0.006472, 0.5065, 0.4935, 0.5065, 0.4935, 0.9935, 0.006472, 0.9935, 0.006472, 0.5065, 0.4935, 0.5065, 0.4935, 0.9935, 0.006472, 0.9935, 0.006472, 0.5065, 0.4935, 0.5065, 0.4935, 0.9935, 0.006472, 0.9935, 0.006472, 0.5065, 0.4935, 0.5065, 0.4935, 0.9935, 0.006472, 0.9935, 0.006472, 0.5065, 0.4935, 0.5065, 0.4935, 0.9935, 0.006472, 0.9935, 0.006472, 0.5065, 0.4935, 0.5065, 0.4935, 0.9935, 0.006472, 0.9935, 0.006472, 0.5065, 0.4935, 0.5065, 0.4935, 0.9935, 0.006472, 0.9935, 0.006472, 0.5065, 0.4935, 0.5065, 0.4935, 0.9935, 0.006472, 0.9935, 0.006472, 0.5065, 0.4935, 0.5065, 0.4935, 0.9935, 0.006472, 0.9935, 0.006472, 0.5065, 0.4935, 0.5065, 0.4935, 0.9935, 0.006472, 0.9935, 0.006472, 0.5065, 0.4935, 0.5065, 0.4935, 0.9935, 0.006472, 0.9935, 0.006472, 0.5065, 0.4935, 0.5065, 0.4935, 0.9935, 0.006472, 0.9935, 0.006472, 0.5065, 0.4935, 0.5065, 0.4935, 0.9935, 0.006472, 0.9935, 0.006472, 0.5065, 0.4935, 0.5065, 0.4935, 0.9935, 0.006472, 0.9935, 0.006472, 0.5065, 0.4935, 0.5065, 0.4935, 0.9935, 0.006472, 0.9935, 0.006472, 0.5065, 0.4935, 0.5065, 0.4935, 0.9935, 0.006472, 0.9935, 0.006472, 0.5065, 0.4935, 0.5065, 0.4935, 0.9935, 0.006472, 0.9935, 0.006472, 0.5065, 0.4935, 0.5065, 0.4935, 0.9935, 0.006472, 0.9935, 0.006472, 0.5065, 0.4935, 0.5065, 0.4935, 0.9935, 0.006472, 0.9935, 0.006472, 0.5065, 0.4935, 0.5065, 0.4935, 0.9935, 0.006472, 0.9935, 0.006472, 0.5065, 0.4935, 0.5065, 0.4935, 0.9935, 0.006472, 0.9935, 0.006472, 0.5065, 0.4935, 0.5065, 0.4935, 0.9935, 0.006472, 0.9935, 0.006472, 0.5065, 0.4935, 0.5065, 0.4935, 0.9935, 0.006472, 0.9935, 0.006472, 0.5065, 0.4935, 0.5065, 0.4935, 0.9935, 0.006472, 0.9935, 0.006472, 0.5065, 0.4935, 0.5065, 0.4935, 0.9935, 0.006472, 0.9935, 0.006472, 0.5065, 0.4935, 0.5065, 0.4935, 0.9935, 0.006472, 0.9935, 0.006472, 0.5065, 0.4935, 0.5065, 0.4935, 0.9935, 0.006472, 0.9935, 0.006472, 0.5065, 0.4935, 0.5065, 0.4935, 0.9935, 0.006472, 0.9935, 0.006472, 0.5065, 0.4935, 0.5065, 0.4935, 0.9935, 0.006472, 0.9935, 0.006472, 0.5065, 0.4935, 0.5065, 0.4935, 0.9935, 0.006472, 0.9935, 0.006472, 0.5065, 0.4935, 0.5065, 0.4935, 0.9935, 0.006472, 0.9935, 0.006472, 0.5065, 0.4935, 0.5065, 0.4935, 0.9935, 0.006472, 0.9935, 0.006472, 0.5065, 0.4935, 0.5065, 0.4935, 0.9935, 0.006472, 0.9935, 0.006472, 0.5065, 0.4935, 0.5065, 0.4935, 0.9935, 0.006472, 0.9935, 0.006472, 0.5065, 0.4935, 0.5065, 0.4935, 0.9935, 0.006472, 0.9935, 0.006472, 0.5065, 0.4935, 0.5065, 0.4935, 0.9935, 0.006472, 0.9935, 0.006472, 0.5065, 0.4935, 0.5065, 0.4935, 0.9935, 0.006472, 0.9935, 0.006472, 0.5065, 0.4935, 0.5065, 0.4935, 0.9935, 0.006472, 0.9935, 0.006472, 0.5065, 0.4935, 0.5065, 0.4935, 0.9935, 0.006472, 0.9935, 0.006472, 0.5065, 0.4935, 0.5065, 0.4935, 0.9935, 0.006472, 0.9935, 0.006472, 0.5065, 0.4935, 0.5065, 0.4935, 0.9935, 0.006472, 0.9935, 0.006472, 0.5065, 0.4935, 0.5065, 0.4935, 0.9935, 0.006472, 0.9935, 0.006472, 0.5065, 0.4935, 0.5065, 0.4935, 0.9935, 0.006472, 0.9935, 0.006472, 0.5065, 0.4935, 0.5065, 0.4935, 0.9935, 0.006472, 0.9935, 0.006472, 0.5065, 0.4935, 0.5065, 0.4935, 0.9935, 0.006472, 0.9935, 0.006472, 0.5065, 0.4935, 0.5065, 0.4935, 0.9935, 0.006472, 0.9935, 0.006472, 0.5065, 0.4935, 0.5065, 0.4935, 0.9935, 0.006472, 0.9935, 0.006472, 0.5065, 0.4935, 0.5065, 0.4935, 0.9935, 0.006472, 0.9935, 0.006472, 0.5065, 0.4935, 0.5065, 0.4935, 0.9935, 0.006472, 0.9935, 0.006472, 0.5065, 0.4935, 0.5065, 0.4935, 0.9935, 0.006472, 0.9935, 0.006472, 0.5065, 0.4935, 0.5065, 0.4935, 0.9935, 0.006472, 0.9935, 0.006472, 0.5065, 0.4935, 0.5065, 0.4935, 0.9935, 0.006472, 0.9935, 0.006472, 0.5065, 0.4935, 0.5065, 0.4935, 0.9935, 0.006472, 0.9935, 0.006472, 0.5065, 0.4935, 0.5065, 0.4935, 0.9935, 0.006472, 0.9935, 0.006472, 0.5065, 0.4935, 0.5065, 0.4935, 0.9935, 0.006472, 0.9935, 0.006472, 0.5065, 0.4935, 0.5065, 0.4935, 0.9935, 0.006472, 0.9935, 0.006472, 0.5065, 0.4935, 0.5065, 0.4935, 0.9935, 0.006472, 0.9935, 0.006472, 0.5065, 0.4935, 0.5065, 0.4935, 0.9935, 0.006472, 0.9935, 0.006472, 0.5065, 0.4935, 0.5065, 0.4935, 0.9935, 0.006472, 0.9935, 0.006472, 0.5065, 0.4935, 0.5065, 0.4935, 0.9935, 0.006472, 0.9935, 0.006472, 0.5065, 0.4935, 0.5065, 0.4935, 0.9935, 0.006472, 0.9935, 0.006472, 0.5065, 0.4935, 0.5065, 0.4935, 0.9935, 0.006472, 0.9935, 0.006472, 0.5065, 0.4935, 0.5065, 0.4935, 0.9935, 0.006472, 0.9935, 0.006472, 0.5065, 0.4935, 0.5065, 0.4935, 0.9935, 0.006472, 0.9935, 0.006472, 0.5065, 0.4935, 0.5065, 0.4935, 0.9935, 0.006472, 0.9935, 0.006472, 0.5065, 0.4935, 0.5065, 0.4935, 0.9935, 0.006472, 0.9935, 0.006472, 0.5065, 0.4935, 0.5065, 0.4935, 0.9935, 0.006472, 0.9935, 0.006472, 0.5065, 0.4935, 0.5065, 0.4935, 0.9935, 0.006472, 0.9935, 0.006472, 0.5065, 0.4935, 0.5065, 0.4935, 0.9935, 0.006472, 0.9935, 0.006472, 0.5065, 0.4935, 0.5065, 0.4935, 0.9935, 0.006472, 0.9935, 0.006472, 0.5065, 0.4935, 0.5065, 0.4935, 0.9935, 0.006472, 0.9935, 0.006472, 0.5065, 0.4935, 0.5065, 0.4935, 0.9935, 0.006472, 0.9935, 0.006472, 0.5065, 0.4935, 0.5065, 0.4935, 0.9935, 0.006472, 0.9935, 0.006472, 0.5065, 0.4935, 0.5065, 0.4935, 0.9935, 0.006472, 0.9935, 0.006472, 0.5065, 0.4935, 0.5065, 0.4935, 0.9935, 0.006472, 0.9935, 0.006472, 0.5065, 0.4935, 0.5065, 0.4935, 0.9935, 0.006472, 0.9935, 0.006472, 0.5065, 0.4935, 0.5065, 0.4935, 0.9935, 0.006472, 0.9935, 0.006472, 0.5065, 0.4935, 0.5065, 0.4935, 0.9935, 0.006472, 0.9935, 0.006472, 0.5065, 0.4935, 0.5065, 0.4935, 0.9935, 0.006472, 0.9935, 0.006472, 0.5065, 0.4935, 0.5065, 0.4935, 0.9935, 0.006472, 0.9935, 0.006472, 0.5065, 0.4935, 0.5065, 0.4935, 0.9935, 0.006472, 0.9935, 0.006472, 0.5065, 0.4935, 0.5065, 0.4935, 0.9935, 0.006472, 0.9935, 0.006472, 0.5065, 0.4935, 0.5065, 0.4935, 0.9935, 0.006472, 0.9935, 0.006472, 0.5065, 0.4935, 0.5065, 0.4935, 0.9935, 0.006472, 0.9935, 0.006472, 0.5065, 0.4935, 0.5065, 0.4935, 0.9935, 0.006472, 0.9935, 0.006472, 0.5065, 0.4935, 0.5065, 0.4935, 0.9935, 0.006472, 0.9935, 0.006472, 0.5065, 0.4935, 0.5065, 0.4935, 0.9935, 0.006472, 0.9935, 0.006472, 0.5065, 0.4935, 0.5065, 0.4935, 0.9935, 0.006472, 0.9935, 0.006472, 0.5065, 0.4935, 0.5065, 0.4935, 0.9935, 0.006472, 0.9935, 0.006472, 0.5065, 0.4935, 0.5065, 0.4935, 0.9935, 0.006472, 0.9935, 0.006472, 0.5065, 0.4935, 0.5065, 0.4935, 0.9935, 0.006472, 0.9935, 0.006472, 0.5065, 0.4935, 0.5065, 0.4935, 0.9935, 0.006472, 0.9935, 0.006472, 0.5065, 0.4935, 0.5065, 0.4935, 0.9935, 0.006472, 0.9935, 0.006472, 0.5065, 0.4935, 0.5065, 0.4935, 0.9935, 0.006472, 0.9935, 0.006472, 0.5065, 0.4935, 0.5065, 0.4935, 0.9935, 0.006472, 0.9935, 0.006472, 0.5065, 0.4935, 0.5065, 0.4935, 0.9935, 0.006472, 0.9935, 0.006472, 0.5065, 0.4935, 0.5065, 0.4935, 0.9935, 0.006472, 0.9935, 0.006472, 0.5065, 0.4935, 0.5065, 0.4935, 0.9935, 0.006472, 0.9935, 0.006472, 0.5065, 0.4935, 0.5065, 0.4935, 0.9935, 0.006472, 0.9935, 0.006472, 0.5065, 0.4935, 0.5065, 0.4935, 0.9935, 0.006472, 0.9935, 0.006472, 0.5065, 0.4935, 0.5065, 0.4935, 0.9935, 0.006472, 0.9935, 0.006472, 0.5065, 0.4935, 0.5065, 0.4935, 0.9935, 0.006472, 0.9935, 0.006472, 0.5065, 0.4935, 0.5065, 0.4935, 0.9935, 0.006472, 0.9935, 0.006472, 0.5065, 0.4935, 0.5065, 0.4935, 0.9935, 0.006472, 0.9935, 0.006472, 0.5065, 0.4935, 0.5065, 0.4935, 0.9935, 0.006472, 0.9935, 0.006472, 0.5065, 0.4935, 0.5065, 0.4935, 0.9935, 0.006472, 0.9935, 0.006472, 0.5065, 0.4935, 0.5065, 0.4935, 0.9935, 0.006472, 0.9935, 0.006472, 0.5065, 0.4935, 0.5065, 0.4935, 0.9935, 0.006472, 0.9935, 0.006472, 0.5065, 0.4935, 0.5065, 0.4935, 0.9935, 0.006472, 0.9935, 0.006472, 0.5065, 0.4935, 0.5065, 0.4935, 0.9935, 0.006472, 0.9935, 0.006472, 0.5065, 0.4935, 0.5065, 0.4935, 0.9935, 0.006472, 0.9935, 0.006472, 0.5065, 0.4935, 0.5065, 0.4935, 0.9935, 0.006472, 0.9935, 0.006472, 0.5065, 0.4935, 0.5065, 0.4935, 0.9935, 0.006472, 0.9935, 0.006472, 0.5065, 0.4935, 0.5065, 0.4935, 0.9935, 0.006472, 0.9935, 0.006472, 0.5065, 0.4935, 0.5065, 0.4935, 0.9935, 0.006472, 0.9935, 0.006472, 0.5065, 0.4935, 0.5065, 0.4935, 0.9935, 0.006472, 0.9935, 0.006472, 0.5065, 0.4935, 0.5065, 0.4935, 0.9935, 0.006472, 0.9935, 0.006472, 0.5065, 0.4935, 0.5065, 0.4935, 0.9935, 0.006472, 0.9935, 0.006472, 0.5065, 0.4935, 0.5065, 0.4935, 0.9935, 0.006472, 0.9935, 0.006472, 0.5065, 0.4935, 0.5065, 0.4935, 0.9935, 0.006472, 0.9935, 0.006472, 0.5065, 0.4935, 0.5065, 0.4935, 0.9935, 0.006472, 0.9935, 0.006472, 0.5065, 0.4935, 0.5065, 0.4935, 0.9935, 0.006472, 0.9935, 0.006472, 0.5065, 0.4935, 0.5065, 0.4935, 0.9935, 0.006472, 0.9935, 0.006472, 0.5065, 0.4935, 0.5065, 0.4935, 0.9935, 0.006472, 0.9935, 0.006472, 0.5065, 0.4935, 0.5065, 0.4935, 0.9935, 0.006472, 0.9935, 0.006472, 0.5065, 0.4935, 0.5065, 0.4935, 0.9935, 0.006472, 0.9935, 0.006472, 0.5065, 0.4935, 0.5065, 0.4935, 0.9935, 0.006472, 0.9935, 0.006472, 0.5065, 0.4935, 0.5065, 0.4935, 0.9935, 0.006472, 0.9935, 0.006472, 0.5065, 0.4935, 0.5065, 0.4935, 0.9935, 0.006472, 0.9935, 0.006472, 0.5065, 0.4935, 0.5065, 0.4935, 0.9935, 0.006472, 0.9935, 0.006472, 0.5065, 0.4935, 0.5065, 0.4935, 0.9935, 0.006472, 0.9935, 0.006472, 0.5065, 0.4935, 0.5065, 0.4935, 0.9935, 0.006472, 0.9935, 0.006472, 0.5065, 0.4935, 0.5065, 0.4935, 0.9935, 0.006472, 0.9935, 0.006472, 0.5065, 0.4935, 0.5065, 0.4935, 0.9935, 0.006472, 0.9935, 0.006472, 0.5065, 0.4935, 0.5065, 0.4935, 0.9935, 0.006472, 0.9935, 0.006472, 0.5065, 0.4935, 0.5065, 0.4935, 0.9935, 0.006472, 0.9935, 0.006472, 0.5065, 0.4935, 0.5065, 0.4935, 0.9935, 0.006472, 0.9935, 0.006472, 0.5065, 0.4935, 0.5065, 0.4935, 0.9935, 0.006472, 0.9935, 0.006472, 0.5065, 0.4935, 0.5065, 0.4935, 0.9935, 0.006472, 0.9935, 0.006472, 0.5065, 0.4935, 0.5065, 0.4935, 0.9935, 0.006472, 0.9935, 0.006472, 0.5065, 0.4935, 0.5065, 0.4935, 0.9935, 0.006472, 0.9935, 0.006472, 0.5065, 0.4935, 0.5065, 0.4935, 0.9935, 0.006472, 0.9935, 0.006472, 0.5065, 0.4935, 0.5065, 0.4935, 0.9935, 0.006472, 0.9935, 0.006472, 0.5065, 0.4935, 0.5065, 0.4935, 0.9935, 0.006472, 0.9935, 0.006472, 0.5065, 0.4935, 0.5065, 0.4935, 0.9935, 0.006472, 0.9935, 0.006472, 0.5065, 0.4935, 0.5065, 0.4935, 0.9935, 0.006472, 0.9935, 0.006472, 0.5065, 0.4935, 0.5065, 0.4935, 0.9935, 0.006472, 0.9935, 0.006472, 0.5065, 0.4935, 0.5065, 0.4935, 0.9935, 0.006472, 0.9935, 0.006472, 0.5065, 0.4935, 0.5065, 0.4935, 0.9935, 0.006472, 0.9935, 0.006472, 0.5065, 0.4935, 0.5065, 0.4935, 0.9935, 0.006472, 0.9935, 0.006472, 0.5065, 0.4935, 0.5065, 0.4935, 0.9935, 0.006472, 0.9935, 0.006472, 0.5065, 0.4935, 0.5065, 0.4935, 0.9935, 0.006472, 0.9935, 0.006472, 0.5065, 0.4935, 0.5065, 0.4935, 0.9935, 0.006472, 0.9935, 0.006472, 0.5065, 0.4935, 0.5065, 0.4935, 0.9935, 0.006472, 0.9935, 0.006472, 0.5065, 0.4935, 0.5065, 0.4935, 0.9935, 0.006472, 0.9935, 0.006472, 0.5065, 0.4935, 0.5065, 0.4935, 0.9935, 0.006472, 0.9935, 0.006472, 0.5065, 0.4935, 0.5065, 0.4935, 0.9935, 0.006472, 0.9935, 0.006472, 0.5065, 0.4935, 0.5065, 0.4935, 0.9935, 0.006472, 0.9935, 0.006472, 0.5065, 0.4935, 0.5065, 0.4935, 0.9935, 0.006472, 0.9935, 0.006472, 0.5065, 0.4935, 0.5065, 0.4935, 0.9935, 0.006472, 0.9935, 0.006472, 0.5065, 0.4935, 0.5065, 0.4935, 0.9935, 0.006472, 0.9935, 0.006472, 0.5065, 0.4935, 0.5065, 0.4935, 0.9935, 0.006472, 0.9935, 0.006472, 0.5065, 0.4935, 0.5065, 0.4935, 0.9935, 0.006472, 0.9935, 0.006472, 0.5065, 0.4935, 0.5065, 0.4935, 0.9935, 0.006472, 0.9935, 0.006472, 0.5065, 0.4935, 0.5065, 0.4935, 0.9935, 0.006472, 0.9935, 0.006472, 0.5065, 0.4935, 0.5065, 0.4935, 0.9935, 0.006472, 0.9935, 0.006472, 0.5065, 0.4935, 0.5065, 0.4935, 0.9935, 0.006472, 0.9935, 0.006472, 0.5065, 0.4935, 0.5065, 0.4935, 0.9935, 0.006472, 0.9935, 0.006472, 0.5065, 0.4935, 0.5065, 0.4935, 0.9935, 0.006472, 0.9935, 0.006472, 0.5065, 0.4935, 0.5065, 0.4935, 0.9935, 0.006472, 0.9935, 0.006472, 0.5065, 0.4935, 0.5065, 0.4935, 0.9935, 0.006472, 0.9935, 0.006472, 0.5065, 0.4935, 0.5065, 0.4935, 0.9935, 0.006472, 0.9935, 0.006472, 0.5065, 0.4935, 0.5065, 0.4935, 0.9935, 0.006472, 0.9935, 0.006472, 0.5065, 0.4935, 0.5065, 0.4935, 0.9935, 0.006472, 0.9935, 0.006472, 0.5065, 0.4935, 0.5065, 0.4935, 0.9935, 0.006472, 0.9935, 0.006472, 0.5065, 0.4935, 0.5065, 0.4935, 0.9935, 0.006472, 0.9935, 0.006472, 0.5065, 0.4935, 0.5065, 0.4935, 0.9935, 0.006472, 0.9935, 0.006472, 0.5065, 0.4935, 0.5065, 0.4935, 0.9935, 0.006472, 0.9935, 0.006472, 0.5065, 0.4935, 0.5065, 0.4935, 0.9935, 0.006472, 0.9935, 0.006472, 0.5065, 0.4935, 0.5065, 0.4935, 0.9935, 0.006472, 0.9935, 0.006472, 0.5065, 0.4935, 0.5065, 0.4935, 0.9935, 0.006472, 0.9935, 0.006472, 0.5065, 0.4935, 0.5065, 0.4935, 0.9935, 0.006472, 0.9935, 0.006472, 0.5065, 0.4935, 0.5065, 0.4935, 0.9935, 0.006472, 0.9935, 0.006472, 0.5065, 0.4935, 0.5065, 0.4935, 0.9935, 0.006472, 0.9935, 0.006472, 0.5065, 0.4935, 0.5065, 0.4935, 0.9935, 0.006472, 0.9935, 0.006472, 0.5065, 0.4935, 0.5065, 0.4935, 0.9935, 0.006472, 0.9935, 0.006472, 0.5065, 0.4935, 0.5065, 0.4935, 0.9935, 0.006472, 0.9935, 0.006472, 0.5065, 0.4935, 0.5065, 0.4935, 0.9935, 0.006472, 0.9935, 0.006472, 0.5065, 0.4935, 0.5065, 0.4935, 0.9935, 0.006472, 0.9935, 0.006472, 0.5065, 0.4935, 0.5065, 0.4935, 0.9935, 0.006472, 0.9935, 0.006472, 0.5065, 0.4935, 0.5065, 0.4935, 0.9935, 0.006472, 0.9935, 0.006472, 0.5065, 0.4935, 0.5065, 0.4935, 0.9935, 0.006472, 0.9935, 0.006472, 0.5065, 0.4935, 0.5065, 0.4935, 0.9935, 0.006472, 0.9935, 0.006472, 0.5065, 0.4935, 0.5065, 0.4935, 0.9935, 0.006472, 0.9935, 0.006472, 0.5065, 0.4935, 0.5065, 0.4935, 0.9935, 0.006472, 0.9935, 0.006472, 0.5065, 0.4935, 0.5065, 0.4935, 0.9935, 0.006472, 0.9935, 0.006472, 0.5065, 0.4935, 0.5065, 0.4935, 0.9935, 0.006472, 0.9935, 0.006472, 0.5065, 0.4935, 0.5065, 0.4935, 0.9935, 0.006472, 0.9935, 0.006472, 0.5065, 0.4935, 0.5065, 0.4935, 0.9935, 0.006472, 0.9935, 0.006472, 0.5065, 0.4935, 0.5065, 0.4935, 0.9935, 0.006472, 0.9935, 0.006472, 0.5065, 0.4935, 0.5065, 0.4935, 0.9935, 0.006472, 0.9935, 0.006472, 0.5065, 0.4935, 0.5065, 0.4935, 0.9935, 0.006472, 0.9935, 0.006472, 0.5065, 0.4935, 0.5065, 0.4935, 0.9935, 0.006472, 0.9935, 0.006472, 0.5065, 0.4935, 0.5065, 0.4935, 0.9935, 0.006472, 0.9935, 0.006472, 0.5065, 0.4935, 0.5065, 0.4935, 0.9935, 0.006472, 0.9935, 0.006472, 0.5065, 0.4935, 0.5065, 0.4935, 0.9935, 0.006472, 0.9935, 0.006472, 0.5065, 0.4935, 0.5065, 0.4935, 0.9935, 0.006472, 0.9935, 0.006472, 0.5065, 0.4935, 0.5065, 0.4935, 0.9935, 0.006472, 0.9935, 0.006472, 0.5065, 0.4935, 0.5065, 0.4935, 0.9935, 0.006472, 0.9935, 0.006472, 0.5065, 0.4935, 0.5065, 0.4935, 0.9935, 0.006472, 0.9935, 0.006472, 0.5065, 0.4935, 0.5065, 0.4935, 0.9935, 0.006472, 0.9935, 0.006472, 0.5065, 0.4935, 0.5065, 0.4935, 0.9935, 0.006472, 0.9935, 0.006472, 0.5065, 0.4935, 0.5065, 0.4935, 0.9935, 0.006472, 0.9935, 0.006472, 0.5065, 0.4935, 0.5065, 0.4935, 0.9935, 0.006472, 0.9935, 0.006472, 0.5065, 0.4935, 0.5065, 0.4935, 0.9935, 0.006472, 0.9935, 0.006472, 0.5065, 0.4935, 0.5065, 0.4935, 0.9935, 0.006472, 0.9935, 0.006472, 0.5065, 0.4935, 0.5065, 0.4935, 0.9935, 0.006472, 0.9935, 0.006472, 0.5065, 0.4935, 0.5065, 0.4935, 0.9935, 0.006472, 0.9935, 0.006472, 0.5065, 0.4935, 0.5065, 0.4935, 0.9935, 0.006472, 0.9935, 0.006472, 0.5065, 0.4935, 0.5065, 0.4935, 0.9935, 0.006472, 0.9935, 0.006472, 0.5065, 0.4935, 0.5065, 0.4935, 0.9935, 0.006472, 0.9935, 0.006472, 0.5065, 0.4935, 0.5065, 0.4935, 0.9935, 0.006472, 0.9935, 0.006472, 0.5065, 0.4935, 0.5065, 0.4935, 0.9935, 0.006472, 0.9935, 0.006472, 0.5065, 0.4935, 0.5065, 0.4935, 0.9935, 0.006472, 0.9935, 0.006472, 0.5065, 0.4935, 0.5065, 0.4935, 0.9935, 0.006472, 0.9935, 0.006472, 0.5065, 0.4935, 0.5065, 0.4935, 0.9935, 0.006472, 0.9935, 0.006472, 0.5065, 0.4935, 0.5065, 0.4935, 0.9935, 0.006472, 0.9935, 0.006472, 0.5065, 0.4935, 0.5065, 0.4935, 0.9935, 0.006472, 0.9935, 0.006472, 0.5065, 0.4935, 0.5065, 0.4935, 0.9935, 0.006472, 0.9935, 0.006472, 0.5065, 0.4935, 0.5065, 0.4935, 0.9935, 0.006472, 0.9935, 0.006472, 0.5065, 0.4935, 0.5065, 0.4935, 0.9935, 0.006472, 0.9935, 0.006472, 0.5065, 0.4935, 0.5065, 0.4935, 0.9935, 0.006472, 0.9935, 0.006472, 0.5065, 0.4935, 0.5065, 0.4935, 0.9935, 0.006472, 0.9935, 0.006472, 0.5065, 0.4935, 0.5065, 0.4935, 0.9935, 0.006472, 0.9935, 0.006472, 0.5065, 0.4935, 0.5065, 0.4935, 0.9935, 0.006472, 0.9935, 0.006472, 0.5065, 0.4935, 0.5065, 0.4935, 0.9935, 0.006472, 0.9935])
me_x.materials.append(mat_mat_envir)
me_x.use_remesh_preserve_volume = False
me_x.use_remesh_preserve_attributes = False
me_x.use_mirror_vertex_groups = False
me_x.update()
me_x_1 = bpy.data.meshes.new('Цилиндр')
me_x_1.from_pydata([(1.466, 2.548, -0.2665), (2.025, 2.548, -0.2665), (1.466, 2.937, -0.3931), (2.025, 2.937, -0.3931), (1.466, 3.178, -0.7246), (2.025, 3.178, -0.7246), (1.466, 3.178, -1.134), (2.025, 3.178, -1.134), (1.466, 2.937, -1.466), (2.025, 2.937, -1.466), (1.466, 2.548, -1.592), (2.025, 2.548, -1.592), (1.466, 2.158, -1.466), (2.025, 2.158, -1.466), (1.466, 1.917, -1.134), (2.025, 1.917, -1.134), (1.466, 1.917, -0.7246), (2.025, 1.917, -0.7246), (1.466, 2.158, -0.3931), (2.025, 2.158, -0.3931), (1.402, 2.548, -0.3516), (1.402, 2.887, -0.462), (2.089, 2.887, -0.462), (2.089, 2.548, -0.3516), (1.402, 3.097, -0.7509), (2.089, 3.097, -0.7509), (1.402, 3.097, -1.108), (2.089, 3.097, -1.108), (1.402, 2.887, -1.397), (2.089, 2.887, -1.397), (1.402, 2.548, -1.507), (2.089, 2.548, -1.507), (1.402, 2.208, -1.397), (2.089, 2.208, -1.397), (1.402, 1.998, -1.108), (2.089, 1.998, -1.108), (1.402, 1.998, -0.7509), (2.089, 1.998, -0.7509), (1.402, 2.208, -0.462), (2.089, 2.208, -0.462), (1.402, 2.548, -0.9294), (2.089, 2.548, -0.9294)], [], [(0, 1, 3, 2), (2, 3, 5, 4), (4, 5, 7, 6), (6, 7, 9, 8), (8, 9, 11, 10), (10, 11, 13, 12), (12, 13, 15, 14), (14, 15, 17, 16), (6, 8, 28, 26), (16, 17, 19, 18), (18, 19, 1, 0), (13, 11, 31, 33), (35, 33, 41), (27, 25, 41), (16, 18, 38, 36), (9, 7, 27, 29), (19, 17, 37, 39), (2, 4, 24, 21), (12, 14, 34, 32), (5, 3, 22, 25), (15, 13, 33, 35), (8, 10, 30, 28), (18, 0, 20, 38), (11, 9, 29, 31), (1, 19, 39, 23), (4, 6, 26, 24), (14, 16, 36, 34), (0, 2, 21, 20), (7, 5, 25, 27), (17, 15, 35, 37), (3, 1, 23, 22), (10, 12, 32, 30), (26, 28, 40), (34, 36, 40), (29, 27, 41), (20, 21, 40), (37, 35, 41), (28, 30, 40), (22, 23, 41), (36, 38, 40), (31, 29, 41), (21, 24, 40), (39, 37, 41), (30, 32, 40), (25, 22, 41), (38, 20, 40), (33, 31, 41), (24, 26, 40), (23, 39, 41), (32, 34, 40)])
_uv = me_x_1.uv_layers.new(name='UVКарта')
_uv.uv.foreach_set('vector', [0.5791, 0.9119, 0.695, 0.9119, 0.695, 0.9967, 0.5791, 0.9967, 0.5791, 0.9108, 0.695, 0.9108, 0.695, 0.9957, 0.5791, 0.9957, 0.5791, 0.9117, 0.695, 0.9117, 0.695, 0.9965, 0.5791, 0.9965, 0.5791, 0.9122, 0.695, 0.9122, 0.695, 0.997, 0.5791, 0.997, 0.5789, 0.9136, 0.6952, 0.9136, 0.6952, 0.9987, 0.5789, 0.9987, 0.5791, 0.911, 0.695, 0.911, 0.695, 0.9959, 0.5791, 0.9959, 0.5791, 0.9123, 0.695, 0.9123, 0.695, 0.9971, 0.5791, 0.9971, 0.5791, 0.9108, 0.695, 0.9108, 0.695, 0.9957, 0.5791, 0.9957, 0.6478, 0.04694, 0.6704, 0.01578, 0.6764, 0.02383, 0.6574, 0.04994, 0.5791, 0.9101, 0.695, 0.9101, 0.695, 0.995, 0.5791, 0.995, 0.5791, 0.9114, 0.695, 0.9114, 0.695, 0.9963, 0.5791, 0.9963, 0.6689, 0.01324, 0.7075, 0.0007518, 0.7076, 0.006785, 0.6725, 0.01807, 0.137, 0.04652, 0.1605, 0.01429, 0.1983, 0.06646, 0.2597, 0.04656, 0.2596, 0.0864, 0.1983, 0.06646, 0.7663, 0.08545, 0.7437, 0.1166, 0.7377, 0.1086, 0.7568, 0.08245, 0.7461, 0.01319, 0.7701, 0.04565, 0.7645, 0.04766, 0.7427, 0.01816, 0.6689, 0.1189, 0.645, 0.0864, 0.6506, 0.08444, 0.6722, 0.114, 0.6704, 0.1166, 0.6478, 0.08545, 0.6573, 0.08225, 0.6763, 0.1084, 0.7437, 0.01578, 0.7663, 0.04694, 0.7568, 0.05014, 0.7379, 0.02395, 0.7701, 0.086, 0.7461, 0.1186, 0.7425, 0.1137, 0.7644, 0.08424, 0.645, 0.04596, 0.6689, 0.01324, 0.6725, 0.01807, 0.6507, 0.04774, 0.6704, 0.01578, 0.7071, 0.00388, 0.7072, 0.0139, 0.6764, 0.02383, 0.7437, 0.1166, 0.7071, 0.1285, 0.707, 0.1185, 0.7377, 0.1086, 0.7075, 0.0007518, 0.7461, 0.01319, 0.7427, 0.01816, 0.7076, 0.006785, 0.7075, 0.1309, 0.6689, 0.1189, 0.6722, 0.114, 0.7073, 0.1249, 0.6478, 0.08545, 0.6478, 0.04694, 0.6574, 0.04994, 0.6573, 0.08225, 0.7663, 0.04694, 0.7663, 0.08545, 0.7568, 0.08245, 0.7568, 0.05014, 0.7071, 0.1285, 0.6704, 0.1166, 0.6763, 0.1084, 0.707, 0.1185, 0.7701, 0.04565, 0.7701, 0.086, 0.7644, 0.08424, 0.7645, 0.04766, 0.645, 0.0864, 0.645, 0.04596, 0.6507, 0.04774, 0.6506, 0.08444, 0.7461, 0.1186, 0.7075, 0.1309, 0.7073, 0.1249, 0.7425, 0.1137, 0.7071, 0.00388, 0.7437, 0.01578, 0.7379, 0.02395, 0.7072, 0.0139, 0.6574, 0.04994, 0.6764, 0.02383, 0.7071, 0.0662, 0.7568, 0.05014, 0.7568, 0.08245, 0.7071, 0.0662, 0.2362, 0.01432, 0.2597, 0.04656, 0.1983, 0.06646, 0.707, 0.1185, 0.6763, 0.1084, 0.7071, 0.0662, 0.137, 0.08636, 0.137, 0.04652, 0.1983, 0.06646, 0.6764, 0.02383, 0.7072, 0.0139, 0.7071, 0.0662, 0.2362, 0.1186, 0.1983, 0.1309, 0.1983, 0.06646, 0.7568, 0.08245, 0.7377, 0.1086, 0.7071, 0.0662, 0.1984, 0.001996, 0.2362, 0.01432, 0.1983, 0.06646, 0.6763, 0.1084, 0.6573, 0.08225, 0.7071, 0.0662, 0.1604, 0.1186, 0.137, 0.08636, 0.1983, 0.06646, 0.7072, 0.0139, 0.7379, 0.02395, 0.7071, 0.0662, 0.2596, 0.0864, 0.2362, 0.1186, 0.1983, 0.06646, 0.7377, 0.1086, 0.707, 0.1185, 0.7071, 0.0662, 0.1605, 0.01429, 0.1984, 0.001996, 0.1983, 0.06646, 0.6573, 0.08225, 0.6574, 0.04994, 0.7071, 0.0662, 0.1983, 0.1309, 0.1604, 0.1186, 0.1983, 0.06646, 0.7379, 0.02395, 0.7568, 0.05014, 0.7071, 0.0662])
me_x_1.materials.append(mat_mat_cartstrs)
me_x_1.use_remesh_preserve_volume = False
me_x_1.use_remesh_preserve_attributes = False
me_x_1.use_mirror_vertex_groups = False
me_x_1.update()

# ---- objects
ob_cube = bpy.data.objects.new('Cube', me_cube)
ob_lamp = bpy.data.objects.new('Lamp', light_lamp)
ob_camera = bpy.data.objects.new('Camera', cam_camera)
ob_003 = bpy.data.objects.new('Плоскость.003', me_003)
ob_002 = bpy.data.objects.new('Плоскость.002', me_002)
ob_001 = bpy.data.objects.new('Плоскость.001', me_001)
ob_x = bpy.data.objects.new('Плоскость', me_x)
ob_x_1 = bpy.data.objects.new('Цилиндр', me_x_1)

# ---- transforms, parenting, visibility, modifiers, constraints
ob_cube.location = (0.0, 0.0, 1.591)
ob_cube.lock_rotations_4d = False
ob_cube.empty_display_type = 'ARROWS'
ob_cube.lineart.crease_threshold = 0.0
ob_lamp.location = (4.076, 1.005, 5.904)
ob_lamp.rotation_euler = (0.6503, 0.05522, 1.866)
ob_lamp.lock_rotations_4d = False
ob_lamp.empty_display_type = 'ARROWS'
ob_lamp.color = (0.0, 0.0, 0.0, 0.0)
ob_lamp.lineart.crease_threshold = 0.0
ob_camera.location = (7.481, -6.508, 5.344)
ob_camera.rotation_euler = (1.109, 0.0, 0.8149)
ob_camera.lock_rotations_4d = False
ob_camera.empty_display_type = 'ARROWS'
ob_camera.color = (0.0, 0.0, 0.0, 0.0)
ob_camera.display_type = 'WIRE'
ob_camera.lineart.crease_threshold = 0.0
ob_003.location = (0.0, -19.0, 1.0)
ob_003.rotation_euler = (1.571, -0.0, 0.0)
ob_003.lineart.crease_threshold = 0.0
ob_002.location = (-4.19, -6.666, 0.0)
ob_002.rotation_euler = (0.0, -0.0, -2.88)
ob_002.lineart.crease_threshold = 0.0
ob_001.location = (2.41, 0.0, 0.0)
ob_001.rotation_euler = (0.0, -0.0, 0.2849)
ob_001.lineart.crease_threshold = 0.0
ob_x.location = (0.5007, 1.0, 0.02786)
ob_x.lineart.crease_threshold = 0.0
ob_x_1.location = (0.0, -0.4798, 1.591)
ob_x_1.lineart.crease_threshold = 0.0
_m = ob_x_1.modifiers.new('Отражение', 'MIRROR')
_m.use_axis = (True, True, False)

# ---- collection membership
col_collection_1.objects.link(ob_cube)
col_collection_1.objects.link(ob_lamp)
col_collection_1.objects.link(ob_camera)
col_collection_10.objects.link(ob_003)
col_collection_10.objects.link(ob_002)
col_collection_10.objects.link(ob_001)
col_collection_10.objects.link(ob_x)
col_collection_10.objects.link(ob_x_1)

# ---- scene / render settings (as saved in the file)
scene.camera = ob_camera
scene.frame_start = 1; scene.frame_end = 250; scene.frame_set(1)
scene.render.engine = 'BLENDER_EEVEE_NEXT'
scene.render.resolution_percentage = 50
scene.render.dither_intensity = 0.0
scene.cycles.use_denoising = False
scene.cycles.samples = 128
scene.cycles.sampling_pattern = 'TABULATED_SOBOL'
scene.cycles.use_adaptive_sampling = False
scene.cycles.use_light_tree = False
scene.cycles.blur_glossy = 0.0
scene.cycles.sample_clamp_indirect = 0.0
scene.view_settings.view_transform = 'Standard'
bpy.context.view_layer.update()
